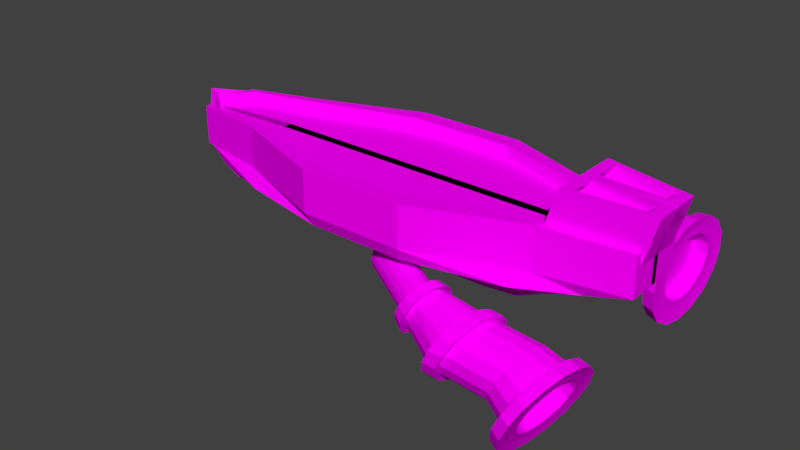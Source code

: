 # Source: enemyBoat.blend  (saved by Blender 2.79.0; exported with 4.5.12 LTS)
import bpy
from mathutils import Matrix  # noqa: F401  (used for matrix-valued properties, if any)

bpy.ops.wm.read_factory_settings(use_empty=True)
scene = bpy.context.scene
scene.name = 'Scene'

# ---- collections
col_collection_1 = bpy.data.collections.new('Collection 1'); scene.collection.children.link(col_collection_1)

# ---- images (referenced by path relative to the original .blend; pixels are not part of the script)
import os
ASSET_DIR = os.environ.get("B2B_ASSET_DIR", "")  # directory of the original .blend (textures are referenced by path, not embedded)
HERE = os.path.dirname(os.path.abspath(__file__))  # packed textures are extracted next to this script under _unpacked/

def load_image(name, relpath, width, height, colorspace="sRGB"):
    """Load a texture the original file referenced (path relative to the .blend, or extracted next to this script)."""
    p = next((c for c in (os.path.join(HERE, relpath), os.path.join(ASSET_DIR, relpath)) if relpath and os.path.exists(c)), "")
    if p:
        img = bpy.data.images.load(p, check_existing=True)
        img.name = name
    else:  # same state as the original file: an image datablock whose file is absent (Cycles renders it pink)
        img = bpy.data.images.new(name, width, height)
        img.source = "FILE"
        img.filepath = "//" + (relpath or name)
    img.colorspace_settings.name = colorspace
    return img
img_enemy_png = load_image('enemy.PNG', 'Palletes/enemy.PNG', 1024, 1024, 'sRGB')

# ---- materials (node trees are filled in below, after node groups)
mat_material = bpy.data.materials.new('Material')
mat_material.alpha_threshold = 0.0
mat_material.roughness = 0.5
mat_material.line_color = (0.0, 0.0, 0.0, 1.0)

# ---- material node trees
mat_material.use_nodes = True; mat_material.node_tree.nodes.clear()
_N = mat_material.node_tree.nodes; _L = mat_material.node_tree.links
n0 = _N.new('ShaderNodeOutputMaterial'); n0.name = 'Material Output'; n0.location = (300, 300)
n1 = _N.new('ShaderNodeBsdfDiffuse'); n1.name = 'Diffuse BSDF'; n1.location = (10, 300)
n2 = _N.new('ShaderNodeTexImage'); n2.name = 'Image Texture'; n2.location = (-221, 424)
n2.width = 140
n2.image = img_enemy_png
_L.new(n1.outputs[0], n0.inputs[0])
_L.new(n2.outputs[0], n1.inputs[0])
n0.is_active_output = True

# ---- world
world_world = bpy.data.worlds.new('World'); scene.world = world_world
world_world.color = (0.05088, 0.05088, 0.05088)
world_world.use_sun_shadow = False
world_world.sun_shadow_jitter_overblur = 0.0
world_world.cycles.sampling_method = 'MANUAL'

# ---- meshes
me_cube_001 = bpy.data.meshes.new('Cube.001')
me_cube_001.from_pydata([(0.8, 0.8, -1.0), (1.056, 1.576, 0.5182), (1.0, 1.0, 0.0), (0.64, 0.64, -2.0), (-1.516, 2.396, 2.0), (1.359, 2.396, 2.0), (-1.232, 1.297, 0.5182), (1.089, -0.08239, 0.5182), (-1.672, 0.004838, 2.29), (1.359, -0.2178, 2.0), (-1.672, 0.004838, 4.29), (-1.516, 2.396, 4.0), (1.359, 2.396, 4.0), (1.359, -0.2178, 4.0), (0.5323, 0.7603, -1.189), (0.1803, 0.7603, -1.189), (-0.1717, 0.7603, -1.189), (-0.5237, 0.7603, -1.189), (-0.8399, 3.355, 0.5293), (-0.3294, 3.355, 0.5293), (0.1811, 3.355, 0.5293), (0.6916, 3.355, 0.5293), (-0.6557, 0.9803, -0.08889), (-0.2157, 0.9803, -0.08889), (0.2243, 0.9803, -0.08889), (0.6643, 0.9803, -0.08889), (0.4267, 0.5843, -2.289), (0.1451, 0.5843, -2.289), (-0.1365, 0.5843, -2.289), (-0.4181, 0.5843, -2.289), (-1.03, 3.616, 2.111), (-0.3979, 6.616, 2.111), (0.2346, 6.616, 2.111), (0.8671, 3.616, 2.111), (-1.03, -0.3593, 2.111), (-0.3979, -0.3593, 2.111), (0.2346, -0.3593, 2.111), (0.8671, -0.3593, 2.111), (0.4267, -0.1197, -2.289), (0.1451, -0.1197, -2.289), (-0.1365, -0.1197, -2.289), (-0.4181, -0.1197, -2.289), (-1.03, 3.616, 4.311), (-0.3979, 6.616, 4.311), (0.2346, 6.616, 4.311), (0.8671, 3.616, 4.311), (-1.03, -0.3593, 4.311), (-0.3979, -0.3593, 4.311), (0.2346, -0.3593, 4.311), (0.8671, -0.3593, 4.311), (1.099, 2.461, 1.071), (-1.374, 1.237, 1.071), (1.224, -0.02402, 1.071), (0.7794, 4.683, 1.132), (0.2079, 6.183, 1.132), (-0.3637, 6.183, 1.132), (-0.9352, 4.683, 1.132), (-1.209, 3.096, 0.5188), (0.8, 0.6506, -1.0), (-0.9805, 0.9055, -0.005035), (0.64, 0.5205, -2.0), (-1.516, 1.908, 2.0), (-0.7844, 0.7231, -1.011), (1.062, 1.266, 0.5182), (1.0, 0.8133, 0.0), (-0.6274, 0.5771, -2.016), (1.359, 1.908, 2.0), (-1.516, 1.908, 4.0), (1.359, 1.908, 4.0), (0.8671, 2.873, 4.311), (0.2346, 5.313, 4.311), (-0.3979, 5.313, 4.311), (-1.03, 2.873, 4.311), (-0.4181, 0.4528, -2.289), (-0.1365, 0.4528, -2.289), (0.1451, 0.4528, -2.289), (0.4267, 0.4528, -2.289), (-1.349, 2.81, 1.074), (1.122, 1.997, 1.071), (-1.518, 1.908, 4.999), (-1.516, 2.396, 5.0), (0.8671, 3.616, 5.311), (1.359, 2.396, 5.0), (-1.03, 3.616, 5.311), (-0.3979, 6.616, 5.311), (0.2346, 6.616, 5.311), (1.359, 1.908, 5.0), (0.8671, 2.873, 5.311), (0.2346, 5.313, 5.311), (-0.3979, 5.313, 5.311), (-1.03, 2.873, 5.311), (1.437, 1.908, 7.453), (1.437, 0.06907, 7.453), (0.9452, -0.07245, 7.764), (0.9452, 2.873, 7.764), (-0.6149, -0.01356, -2.033), (-1.461, 2.534, 2.013), (-1.461, -0.2338, 2.013), (-1.461, 2.534, 4.035), (-1.634, -0.2338, 4.035), (-0.6149, 0.5128, -2.033), (-1.461, 2.017, 4.035), (-1.461, 2.534, 5.035), (-1.463, 2.017, 5.035), (-1.676, 0.004838, 5.289), (-1.638, -0.2338, 5.034), (1.359, 1.908, 5.011), (1.014, 0.4212, 7.72), (1.408, 1.908, 5.989), (1.408, -0.2178, 5.989), (1.369, 1.669, 7.496), (1.369, 0.4223, 7.496), (1.014, 0.3202, 7.72), (1.014, 2.366, 7.72), (1.291, 1.669, 6.627), (1.291, 0.1354, 6.627), (0.9356, 0.03331, 6.851), (0.9356, 2.366, 6.851), (1.369, 0.5233, 7.496), (0.9356, 0.1343, 6.851), (1.291, 0.2365, 6.627), (0.8671, 3.616, 4.811), (0.2346, 6.616, 4.811), (-1.517, 1.908, 4.5), (-1.03, 2.873, 4.811), (0.8671, 2.873, 4.811), (0.2346, 5.313, 4.811), (-1.516, 2.396, 4.5), (-1.03, 3.616, 4.811), (1.359, 1.908, 4.5), (-0.3979, 6.616, 4.811), (-0.3979, 5.313, 4.811), (1.359, 2.396, 4.5), (-1.462, 2.017, 4.535), (-1.461, 2.534, 4.535), (-1.636, -0.2338, 4.535), (-1.674, 0.004838, 4.79), (0.8, -0.8, -1.0), (1.056, -1.576, 0.5182), (1.0, -1.0, 0.0), (0.64, -0.64, -2.0), (-1.516, -2.396, 2.0), (1.359, -2.396, 2.0), (-0.8, 0.0, -1.0), (-1.232, -1.297, 0.5182), (0.8, 0.0, -1.0), (1.089, 0.08239, 0.5182), (1.0, 0.0, 0.0), (-1.0, 0.0, 0.0), (-0.64, 0.0, -2.0), (0.64, 0.0, -2.0), (-1.672, -0.004838, 2.29), (1.359, 0.2178, 2.0), (-1.672, -0.004838, 4.29), (-1.516, -2.396, 4.0), (1.359, -2.396, 4.0), (1.359, 0.2178, 4.0), (0.5323, -0.7603, -1.189), (0.1803, -0.7603, -1.189), (-0.1717, -0.7603, -1.189), (-0.5237, -0.7603, -1.189), (-0.8399, -3.355, 0.5293), (-0.3294, -3.355, 0.5293), (0.1811, -3.355, 0.5293), (0.6916, -3.355, 0.5293), (-0.6557, -0.9803, -0.08889), (-0.2157, -0.9803, -0.08889), (0.2243, -0.9803, -0.08889), (0.6643, -0.9803, -0.08889), (0.4267, -0.5843, -2.289), (0.1451, -0.5843, -2.289), (-0.1365, -0.5843, -2.289), (-0.4181, -0.5843, -2.289), (-1.03, -3.616, 2.111), (-0.3979, -6.616, 2.111), (0.2346, -6.616, 2.111), (0.8671, -3.616, 2.111), (-1.03, 0.3593, 2.111), (-0.3979, 0.3593, 2.111), (0.2346, 0.3593, 2.111), (0.8671, 0.3593, 2.111), (0.4267, 0.1197, -2.289), (0.1451, 0.1197, -2.289), (-0.1365, 0.1197, -2.289), (-0.4181, 0.1197, -2.289), (-1.03, -3.616, 4.311), (-0.3979, -6.616, 4.311), (0.2346, -6.616, 4.311), (0.8671, -3.616, 4.311), (-1.03, 0.3593, 4.311), (-0.3979, 0.3593, 4.311), (0.2346, 0.3593, 4.311), (0.8671, 0.3593, 4.311), (1.099, -2.461, 1.071), (-1.374, -1.237, 1.071), (1.224, 0.02402, 1.071), (0.7794, -4.683, 1.132), (0.2079, -6.183, 1.132), (-0.3637, -6.183, 1.132), (-0.9352, -4.683, 1.132), (-1.209, -3.096, 0.5188), (0.8, -0.6506, -1.0), (-0.9805, -0.9055, -0.005035), (0.64, -0.5205, -2.0), (-1.516, -1.908, 2.0), (-0.7844, -0.7231, -1.011), (1.062, -1.266, 0.5182), (1.0, -0.8133, 0.0), (-0.6274, -0.5771, -2.016), (1.359, -1.908, 2.0), (-1.516, -1.908, 4.0), (1.359, -1.908, 4.0), (0.8671, -2.873, 4.311), (0.2346, -5.313, 4.311), (-0.3979, -5.313, 4.311), (-1.03, -2.873, 4.311), (-0.4181, -0.4528, -2.289), (-0.1365, -0.4528, -2.289), (0.1451, -0.4528, -2.289), (0.4267, -0.4528, -2.289), (-1.349, -2.81, 1.074), (1.122, -1.997, 1.071), (-1.518, -1.908, 4.999), (-1.516, -2.396, 5.0), (0.8671, -3.616, 5.311), (1.359, -2.396, 5.0), (-1.03, -3.616, 5.311), (-0.3979, -6.616, 5.311), (0.2346, -6.616, 5.311), (1.359, -1.908, 5.0), (0.8671, -2.873, 5.311), (0.2346, -5.313, 5.311), (-0.3979, -5.313, 5.311), (-1.03, -2.873, 5.311), (1.437, -1.908, 7.453), (1.437, -0.06907, 7.453), (0.9452, 0.07245, 7.764), (0.9452, -2.873, 7.764), (-0.6149, 0.01356, -2.033), (-1.461, -2.534, 2.013), (-1.461, 0.2338, 2.013), (-1.461, -2.534, 4.035), (-1.634, 0.2338, 4.035), (-0.6149, -0.5128, -2.033), (-1.461, -2.017, 4.035), (-1.461, -2.534, 5.035), (-1.463, -2.017, 5.035), (-1.676, -0.004838, 5.289), (-1.638, 0.2338, 5.034), (1.359, -1.908, 5.011), (1.014, -0.4212, 7.72), (1.408, -1.908, 5.989), (1.408, 0.2178, 5.989), (1.369, -1.669, 7.496), (1.369, -0.4223, 7.496), (1.014, -0.3202, 7.72), (1.014, -2.366, 7.72), (1.291, -1.669, 6.627), (1.291, -0.1354, 6.627), (0.9356, -0.03331, 6.851), (0.9356, -2.366, 6.851), (1.369, -0.5233, 7.496), (0.9356, -0.1343, 6.851), (1.291, -0.2365, 6.627), (0.8671, -3.616, 4.811), (0.2346, -6.616, 4.811), (-1.517, -1.908, 4.5), (-1.03, -2.873, 4.811), (0.8671, -2.873, 4.811), (0.2346, -5.313, 4.811), (-1.516, -2.396, 4.5), (-1.03, -3.616, 4.811), (1.359, -1.908, 4.5), (-0.3979, -6.616, 4.811), (-0.3979, -5.313, 4.811), (1.359, -2.396, 4.5), (-1.462, -2.017, 4.535), (-1.461, -2.534, 4.535), (-1.636, 0.2338, 4.535), (-1.674, -0.004838, 4.79), (0.3941, -7.818, -0.1898), (-0.03969, -4.415, 0.08379), (0.3763, -8.013, -0.6171), (-0.05746, -4.61, -0.3435), (0.3587, -7.999, -1.103), (-0.0751, -4.597, -0.8296), (0.3438, -7.78, -1.574), (-0.08994, -4.378, -1.3), (0.3341, -7.388, -1.958), (-0.09971, -3.986, -1.685), (0.3308, -6.883, -2.197), (-0.1029, -3.48, -1.923), (0.3347, -6.342, -2.254), (-0.0991, -2.939, -1.98), (0.345, -5.847, -2.121), (-0.08881, -2.444, -1.847), (0.3601, -5.474, -1.817), (-0.07363, -2.071, -1.544), (0.3779, -5.279, -1.39), (-0.05586, -1.876, -1.116), (0.3955, -5.292, -0.9038), (-0.03822, -1.89, -0.6302), (0.4104, -5.511, -0.4329), (-0.02338, -2.109, -0.1593), (0.4202, -5.903, -0.04887), (-0.01361, -2.501, 0.2247), (0.4234, -6.409, 0.1899), (-0.01039, -3.006, 0.4634), (0.4195, -6.95, 0.2469), (-0.01422, -3.547, 0.5205), (0.4093, -7.445, 0.1136), (-0.02451, -4.042, 0.3872), (-0.1697, -1.688, 1.587), (-0.1519, -1.493, 2.015), (-0.1873, -1.674, 1.101), (-0.2021, -1.455, 0.6304), (-0.2119, -1.063, 0.2463), (-0.2151, -0.5578, 0.007579), (-0.2113, -0.01669, -0.04947), (-0.201, 0.4782, 0.08385), (-0.1858, 0.8514, 0.3872), (-0.08585, -0.2525, 0.5899), (-0.0682, -0.2658, 1.076), (-0.1356, 0.8135, 1.771), (-0.1258, 0.4214, 2.156), (-0.1226, -0.08361, 2.394), (-0.1264, -0.6248, 2.451), (-0.1367, -1.12, 2.318), (0.6945, -9.4, -0.6927), (0.6623, -9.754, -1.469), (0.6302, -9.73, -2.352), (0.6033, -9.331, -3.207), (0.5855, -8.619, -3.905), (0.5797, -7.702, -4.338), (0.5866, -6.719, -4.442), (0.6053, -5.82, -4.2), (0.6329, -5.142, -3.649), (0.6652, -4.788, -2.873), (0.6972, -4.813, -1.99), (0.7242, -5.211, -1.134), (0.7419, -5.923, -0.4367), (0.7477, -6.841, -0.003101), (0.7408, -7.823, 0.1005), (0.7221, -8.722, -0.1416), (1.03, -9.285, -1.2), (0.998, -9.639, -1.976), (0.966, -9.614, -2.859), (0.939, -9.216, -3.714), (0.9213, -8.504, -4.412), (0.9155, -7.587, -4.845), (0.9224, -6.604, -4.949), (0.9411, -5.705, -4.707), (0.9687, -5.027, -4.156), (1.001, -4.673, -3.379), (1.033, -4.697, -2.497), (1.06, -5.096, -1.641), (1.078, -5.808, -0.9437), (1.084, -6.725, -0.5101), (1.077, -7.708, -0.4065), (1.058, -8.607, -0.6486), (1.223, -10.04, -2.022), (1.184, -10.47, -2.953), (1.146, -10.44, -4.013), (1.113, -9.962, -5.039), (1.092, -9.107, -5.876), (1.085, -8.007, -6.396), (1.093, -6.827, -6.521), (1.116, -5.748, -6.23), (1.149, -4.935, -5.569), (1.188, -4.51, -4.638), (1.226, -4.539, -3.578), (1.258, -5.018, -2.552), (1.28, -5.872, -1.715), (1.287, -6.973, -1.194), (1.278, -8.152, -1.07), (1.256, -9.231, -1.361), (1.215, -9.533, -2.376), (1.185, -9.873, -3.121), (1.154, -9.85, -3.969), (1.128, -9.467, -4.79), (1.111, -8.784, -5.46), (1.105, -7.903, -5.876), (1.112, -6.96, -5.976), (1.13, -6.097, -5.743), (1.156, -5.446, -5.214), (1.187, -5.106, -4.469), (1.218, -5.129, -3.622), (1.244, -5.512, -2.8), (1.261, -6.196, -2.131), (1.267, -7.076, -1.714), (1.26, -8.02, -1.615), (1.242, -8.883, -1.847), (1.144, -9.376, -2.02), (1.113, -9.716, -2.765), (1.082, -9.693, -3.612), (1.056, -9.31, -4.433), (1.039, -8.627, -5.103), (1.033, -7.746, -5.519), (1.04, -6.803, -5.619), (1.058, -5.94, -5.386), (1.084, -5.289, -4.857), (1.115, -4.949, -4.112), (1.146, -4.972, -3.265), (1.172, -5.355, -2.443), (1.189, -6.039, -1.774), (1.195, -6.919, -1.358), (1.188, -7.863, -1.258), (1.17, -8.726, -1.491), (0.6517, -6.697, -4.54), (0.6448, -7.68, -4.436), (0.8059, -7.801, 0.002246), (0.8128, -6.818, -0.1014), (0.6704, -5.798, -4.298), (0.7872, -8.7, -0.2399), (0.698, -5.12, -3.747), (0.7273, -9.732, -1.567), (0.7596, -9.378, -0.7909), (0.7302, -4.766, -2.971), (0.6953, -9.707, -2.45), (0.7623, -4.79, -2.088), (0.6683, -9.309, -3.305), (0.7892, -5.189, -1.233), (0.6506, -8.597, -4.003), (0.807, -5.901, -0.535), (0.6942, -9.803, -0.4054), (0.6559, -10.22, -1.327), (0.6178, -10.19, -2.376), (0.5858, -9.721, -3.393), (0.5647, -8.875, -4.221), (0.5578, -7.785, -4.737), (0.566, -6.617, -4.86), (0.5882, -5.549, -4.572), (0.621, -4.744, -3.917), (0.6593, -4.324, -2.995), (0.6974, -4.352, -1.946), (0.7294, -4.826, -0.9301), (0.7505, -5.672, -0.1013), (0.7574, -6.762, 0.4139), (0.7492, -7.929, 0.537), (0.727, -8.997, 0.2493), (0.6351, -7.758, -4.853), (0.8348, -6.735, 0.2971), (0.7715, -9.776, -0.5222), (0.6433, -6.591, -4.976), (0.8265, -7.903, 0.4202), (0.6655, -5.523, -4.689), (0.8043, -8.971, 0.1325), (0.6983, -4.717, -4.034), (0.7332, -10.2, -1.444), (0.7366, -4.297, -3.112), (0.6951, -10.17, -2.493), (0.7747, -4.326, -2.063), (0.6631, -9.694, -3.509), (0.8067, -4.799, -1.047), (0.642, -8.848, -4.338), (0.8278, -5.645, -0.218), (0.3994, -8.259, -1.329), (0.4192, -8.274, -0.783), (0.384, -5.843, -2.471), (0.3725, -6.398, -2.62), (0.4684, -5.906, 0.1096), (0.4575, -5.466, -0.3215), (0.3682, -7.006, -2.556), (0.3718, -7.572, -2.288), (0.4408, -5.22, -0.8501), (0.421, -5.205, -1.396), (0.4562, -7.636, 0.2919), (0.4677, -7.081, 0.4415), (0.3827, -8.013, -1.857), (0.4011, -5.424, -1.875), (0.4391, -8.055, -0.04862), (0.472, -6.473, 0.3775), (0.3923, -8.268, 0.1783), (0.3674, -8.541, -0.4198), (0.3427, -8.522, -1.1), (0.3219, -8.215, -1.76), (0.3082, -7.666, -2.297), (0.3037, -6.959, -2.632), (0.3091, -6.201, -2.711), (0.3235, -5.508, -2.525), (0.3448, -4.986, -2.1), (0.3696, -4.713, -1.502), (0.3943, -4.732, -0.8213), (0.4151, -5.039, -0.162), (0.4288, -5.588, 0.3756), (0.4333, -6.295, 0.7098), (0.4279, -7.053, 0.7897), (0.4135, -7.745, 0.6031), (0.4274, -8.906, -0.6522), (0.362, -6.28, -3.224), (0.481, -4.976, -0.3628), (0.361, -7.924, -2.76), (0.43, -4.61, -1.867), (0.4954, -7.236, 0.7055), (0.4554, -8.6, 0.01922), (0.3997, -8.885, -1.416), (0.3782, -5.503, -3.015), (0.4963, -5.592, 0.2407), (0.356, -7.131, -3.135), (0.4577, -4.631, -1.103), (0.4792, -8.014, 0.496), (0.3764, -8.541, -2.156), (0.402, -4.916, -2.538), (0.5014, -6.386, 0.6158), (1.209, -5.037, -2.324), (1.178, -4.579, -3.308), (1.049, -8.956, -5.51), (1.07, -9.775, -4.708), (1.229, -5.856, -1.522), (1.043, -7.902, -6.009), (1.236, -6.911, -1.023), (1.051, -6.771, -6.128), (1.228, -8.041, -0.9041), (1.072, -5.738, -5.849), (1.206, -9.075, -1.183), (1.104, -4.958, -5.216), (1.138, -10.26, -2.709), (1.175, -9.855, -1.816), (1.141, -4.551, -4.323), (1.101, -10.23, -3.724), (1.235, -10.93, -1.683), (1.185, -11.48, -2.889), (1.135, -11.44, -4.262), (1.093, -10.82, -5.591), (1.065, -9.711, -6.676), (1.056, -8.285, -7.35), (1.067, -6.757, -7.511), (1.096, -5.36, -7.134), (1.139, -4.306, -6.278), (1.189, -3.756, -5.071), (1.239, -3.794, -3.699), (1.281, -4.413, -2.369), (1.308, -5.52, -1.285), (1.318, -6.946, -0.611), (1.307, -8.474, -0.4499), (1.278, -9.871, -0.8263), (1.217, -4.439, -2.075), (1.01, -9.516, -6.201), (1.243, -5.5, -1.035), (1.001, -8.149, -6.847), (1.252, -6.866, -0.3894), (1.012, -6.685, -7.002), (1.241, -8.33, -0.235), (1.04, -5.346, -6.641), (1.214, -9.669, -0.5958), (1.081, -4.336, -5.82), (1.124, -11.21, -2.573), (1.129, -3.809, -4.664), (1.077, -11.17, -3.888), (1.176, -3.845, -3.349), (1.036, -10.58, -5.162), (1.172, -10.68, -1.417), (0.4887, 7.257, -0.4813), (0.04, 4.18, -0.3258), (0.4859, 7.14, -0.9885), (0.03727, 4.062, -0.833), (0.4825, 6.821, -1.417), (0.03384, 3.744, -1.262), (0.4789, 6.35, -1.703), (0.03024, 3.272, -1.547), (0.4757, 5.797, -1.801), (0.02701, 2.719, -1.646), (0.4733, 5.248, -1.698), (0.02464, 2.17, -1.542), (0.4722, 4.785, -1.408), (0.02351, 1.707, -1.252), (0.4724, 4.479, -0.976), (0.02377, 1.401, -0.8205), (0.474, 4.377, -0.4678), (0.02539, 1.299, -0.3123), (0.4768, 4.494, 0.03938), (0.02812, 1.416, 0.1949), (0.4802, 4.813, 0.4683), (0.03155, 1.735, 0.6238), (0.4838, 5.284, 0.7537), (0.03515, 2.207, 0.9092), (0.487, 5.837, 0.8521), (0.03838, 2.759, 1.008), (0.4894, 6.387, 0.7485), (0.04075, 3.309, 0.904), (0.4905, 6.85, 0.4587), (0.04189, 3.772, 0.6142), (0.4903, 7.155, 0.02688), (0.04162, 4.078, 0.1824), (-0.1523, 2.728, 1.748), (-0.1496, 2.845, 2.255), (-0.1558, 2.409, 1.319), (-0.1594, 1.938, 1.034), (-0.1626, 1.385, 0.9354), (-0.165, 0.8353, 1.039), (-0.1661, 0.3723, 1.329), (-0.1658, 0.06661, 1.761), (-0.1642, -0.03539, 2.269), (-0.1615, 0.08187, 2.776), (-0.158, 0.4005, 3.205), (-0.1544, 0.8721, 3.49), (-0.1512, 1.425, 3.589), (-0.1488, 1.974, 3.485), (-0.1477, 2.437, 3.195), (-0.148, 2.743, 2.763), (0.8058, 8.433, -0.5549), (0.8009, 8.22, -1.476), (0.7946, 7.641, -2.255), (0.7881, 6.785, -2.774), (0.7822, 5.781, -2.952), (0.7779, 4.782, -2.764), (0.7759, 3.942, -2.238), (0.7763, 3.386, -1.453), (0.7793, 3.201, -0.5303), (0.7842, 3.414, 0.3909), (0.7905, 3.993, 1.17), (0.797, 4.849, 1.688), (0.8029, 5.853, 1.867), (0.8072, 6.852, 1.679), (0.8092, 7.692, 1.153), (0.8088, 8.248, 0.3682), (1.129, 8.438, 0.7025), (1.125, 8.225, -0.2187), (1.118, 7.646, -0.9978), (1.112, 6.789, -1.516), (1.106, 5.785, -1.695), (1.102, 4.787, -1.507), (1.1, 3.946, -0.9804), (1.1, 3.391, -0.196), (1.103, 3.206, 0.7271), (1.108, 3.419, 1.648), (1.114, 3.997, 2.427), (1.121, 4.854, 2.946), (1.127, 5.858, 3.124), (1.131, 6.856, 2.936), (1.133, 7.697, 2.41), (1.132, 8.252, 1.626), (1.339, 8.788, 0.5574), (1.333, 8.533, -0.548), (1.325, 7.838, -1.483), (1.318, 6.81, -2.105), (1.311, 5.606, -2.319), (1.305, 4.408, -2.094), (1.303, 3.399, -1.462), (1.303, 2.732, -0.5208), (1.307, 2.51, 0.5869), (1.313, 2.765, 1.692), (1.32, 3.46, 2.627), (1.328, 4.488, 3.249), (1.335, 5.693, 3.464), (1.34, 6.891, 3.238), (1.343, 7.9, 2.606), (1.342, 8.566, 1.665), (1.336, 8.16, 0.5603), (1.331, 7.956, -0.324), (1.325, 7.4, -1.072), (1.319, 6.578, -1.57), (1.313, 5.614, -1.741), (1.309, 4.656, -1.561), (1.307, 3.849, -1.055), (1.307, 3.316, -0.3022), (1.31, 3.138, 0.5839), (1.315, 3.342, 1.468), (1.321, 3.898, 2.216), (1.327, 4.72, 2.714), (1.333, 5.684, 2.885), (1.337, 6.642, 2.705), (1.339, 7.449, 2.2), (1.339, 7.983, 1.446), (1.258, 8.16, 0.5774), (1.253, 7.956, -0.3069), (1.247, 7.4, -1.055), (1.241, 6.578, -1.552), (1.235, 5.614, -1.724), (1.231, 4.656, -1.543), (1.229, 3.849, -1.038), (1.229, 3.316, -0.2851), (1.232, 3.138, 0.601), (1.237, 3.342, 1.485), (1.243, 3.898, 2.233), (1.249, 4.72, 2.731), (1.255, 5.684, 2.902), (1.259, 6.642, 2.722), (1.261, 7.449, 2.217), (1.26, 7.983, 1.464), (0.8386, 3.942, -1.994), (0.8407, 4.783, -2.52), (0.872, 7.693, 1.396), (0.8699, 6.852, 1.923), (0.8391, 3.387, -1.21), (0.8715, 8.249, 0.6119), (0.842, 3.202, -0.2866), (0.8636, 8.221, -1.232), (0.8686, 8.434, -0.3112), (0.847, 3.415, 0.6346), (0.8574, 7.642, -2.011), (0.8532, 3.994, 1.414), (0.8508, 6.785, -2.53), (0.8597, 4.85, 1.932), (0.845, 5.782, -2.709), (0.8656, 5.854, 2.111), (0.8024, 8.925, -0.5801), (0.7965, 8.672, -1.675), (0.7891, 7.984, -2.6), (0.7813, 6.967, -3.216), (0.7744, 5.774, -3.428), (0.7693, 4.588, -3.205), (0.7668, 3.589, -2.58), (0.7674, 2.929, -1.648), (0.7709, 2.709, -0.5509), (0.7768, 2.962, 0.5436), (0.7842, 3.65, 1.469), (0.792, 4.667, 2.085), (0.7989, 5.86, 2.297), (0.804, 7.046, 2.074), (0.8065, 8.045, 1.449), (0.8059, 8.705, 0.5166), (0.8438, 4.589, -2.915), (0.8786, 7.047, 2.363), (0.877, 8.926, -0.2906), (0.8414, 3.59, -2.29), (0.881, 8.046, 1.738), (0.8419, 2.93, -1.358), (0.8805, 8.706, 0.8061), (0.8454, 2.71, -0.2614), (0.8711, 8.673, -1.385), (0.8513, 2.963, 0.8331), (0.8637, 7.985, -2.311), (0.8587, 3.651, 1.759), (0.8559, 6.968, -2.927), (0.8665, 4.668, 2.375), (0.8489, 5.775, -3.139), (0.8735, 5.861, 2.587), (0.5293, 6.944, -1.543), (0.5332, 7.302, -1.062), (0.518, 4.315, -1.048), (0.5177, 4.658, -1.532), (0.5344, 5.839, 1.004), (0.5308, 5.219, 0.8939), (0.519, 5.178, -1.858), (0.5217, 5.795, -1.974), (0.5268, 4.69, 0.5736), (0.5229, 4.332, 0.09211), (0.5381, 7.319, 0.07808), (0.5384, 6.976, 0.5628), (0.5253, 6.415, -1.863), (0.5198, 4.2, -0.4772), (0.5362, 7.434, -0.4924), (0.5371, 6.456, 0.8881), (0.4823, 7.833, -0.482), (0.4784, 7.669, -1.192), (0.4736, 7.223, -1.793), (0.4686, 6.563, -2.192), (0.4641, 5.789, -2.33), (0.4607, 5.02, -2.185), (0.4592, 4.372, -1.779), (0.4595, 3.944, -1.175), (0.4618, 3.801, -0.463), (0.4656, 3.965, 0.247), (0.4704, 4.411, 0.8475), (0.4755, 5.071, 1.247), (0.48, 5.845, 1.385), (0.4833, 6.615, 1.24), (0.4849, 7.263, 0.8341), (0.4845, 7.691, 0.2295), (0.5446, 7.896, -1.294), (0.5229, 4.195, -1.953), (0.5412, 4.98, 1.443), (0.5284, 5.786, -2.572), (0.5302, 3.738, 0.3208), (0.5518, 7.44, 0.9798), (0.5489, 8.08, -0.4974), (0.5392, 7.395, -1.968), (0.5233, 3.714, -1.275), (0.5463, 5.848, 1.598), (0.5247, 4.922, -2.409), (0.5356, 4.239, 0.9948), (0.5514, 7.92, 0.3012), (0.5335, 6.654, -2.417), (0.5259, 3.554, -0.4762), (0.55, 6.712, 1.435), (1.276, 4.579, 3.173), (1.269, 3.594, 2.577), (1.259, 5.651, -2.163), (1.266, 6.805, -1.958), (1.283, 5.734, 3.379), (1.254, 4.502, -1.947), (1.288, 6.882, 3.163), (1.252, 3.535, -1.342), (1.29, 7.849, 2.557), (1.253, 2.897, -0.4396), (1.29, 8.487, 1.655), (1.256, 2.684, 0.6219), (1.281, 8.456, -0.4657), (1.287, 8.701, 0.5937), (1.262, 2.929, 1.681), (1.274, 7.79, -1.362), (1.351, 9.708, 0.3497), (1.343, 9.377, -1.082), (1.334, 8.478, -2.293), (1.323, 7.146, -3.099), (1.314, 5.586, -3.377), (1.308, 4.034, -3.084), (1.304, 2.727, -2.266), (1.305, 1.863, -1.047), (1.31, 1.576, 0.3879), (1.317, 1.907, 1.82), (1.327, 2.806, 3.031), (1.337, 4.138, 3.837), (1.346, 5.698, 4.115), (1.353, 7.25, 3.822), (1.356, 8.557, 3.004), (1.356, 9.42, 1.785), (1.27, 4.256, 3.738), (1.248, 5.644, -3.175), (1.279, 5.752, 4.005), (1.242, 4.157, -2.894), (1.285, 7.239, 3.724), (1.238, 2.904, -2.11), (1.288, 8.492, 2.94), (1.239, 2.077, -0.9418), (1.288, 9.319, 1.772), (1.244, 1.801, 0.4333), (1.276, 9.278, -0.9756), (1.251, 2.118, 1.806), (1.266, 8.415, -2.136), (1.26, 2.98, 2.966), (1.257, 7.139, -2.908), (1.283, 9.595, 0.3967)], [(67, 101), (210, 244)], [(25, 21, 1, 2), (14, 25, 2, 0), (14, 0, 3, 26), (78, 50, 5, 66), (77, 51, 8, 61), (61, 8, 10, 67), (76, 60, 150, 38), (58, 64, 147, 145), (58, 145, 150, 60), (64, 63, 7, 147), (135, 133, 103, 105), (37, 9, 13, 49), (96, 4, 11, 98), (66, 5, 12, 68), (5, 33, 45, 12), (33, 32, 44, 45), (32, 31, 43, 44), (31, 30, 42, 43), (97, 34, 46, 99), (34, 35, 47, 46), (35, 36, 48, 47), (36, 37, 49, 48), (49, 13, 92, 93), (69, 70, 48, 49), (70, 71, 47, 48), (71, 72, 46, 47), (100, 73, 41, 95), (73, 74, 40, 41), (74, 75, 39, 40), (75, 76, 38, 39), (62, 17, 29, 65), (17, 16, 28, 29), (16, 15, 27, 28), (15, 14, 26, 27), (62, 59, 22, 17), (17, 22, 23, 16), (16, 23, 24, 15), (15, 24, 25, 14), (50, 53, 33, 5), (53, 54, 32, 33), (54, 55, 31, 32), (55, 56, 30, 31), (59, 57, 18, 22), (22, 18, 19, 23), (23, 19, 20, 24), (24, 20, 21, 25), (19, 18, 56, 55), (20, 19, 55, 54), (21, 20, 54, 53), (1, 21, 53, 50), (57, 6, 51, 77), (63, 1, 50, 78), (7, 63, 78, 52), (27, 26, 76, 75), (28, 27, 75, 74), (29, 28, 74, 73), (65, 29, 73, 100), (125, 129, 86, 87), (134, 127, 80, 102), (126, 125, 87, 88), (121, 122, 85, 81), (9, 66, 68, 13), (133, 124, 90, 103), (2, 1, 63, 64), (0, 58, 60, 3), (0, 2, 64, 58), (26, 3, 60, 76), (4, 61, 67, 11), (52, 78, 66, 9), (143, 62, 65, 149), (143, 148, 59, 62), (148, 6, 57, 59), (84, 83, 90, 89), (85, 84, 89, 88), (81, 85, 88, 87), (82, 81, 87, 86), (130, 128, 83, 84), (124, 131, 89, 90), (127, 123, 79, 80), (129, 132, 82, 86), (122, 130, 84, 85), (131, 126, 88, 89), (132, 121, 81, 82), (91, 94, 113, 110), (68, 69, 94, 91), (69, 49, 93, 94), (68, 91, 108, 109, 92, 13), (128, 134, 102, 83), (18, 57, 77, 56), (65, 100, 95, 149), (8, 97, 99, 10), (30, 96, 98, 42), (72, 101, 99, 46), (56, 77, 96, 30), (80, 79, 104, 105, 103, 90, 83, 102), (136, 135, 105, 104), (123, 136, 104, 79), (8, 51, 6, 148), (107, 118, 120, 119), (115, 116, 119, 120), (91, 92, 109, 108), (68, 106, 108, 91), (113, 112, 116, 117), (93, 92, 111, 112), (94, 93, 112, 113), (92, 91, 110, 111), (114, 117, 116, 115), (111, 110, 114, 115), (110, 113, 117, 114), (111, 115, 120, 118), (112, 111, 118, 107), (116, 112, 107, 119), (67, 10, 136, 123), (10, 99, 135, 136), (42, 98, 134, 128), (12, 45, 121, 132), (71, 70, 126, 131), (44, 43, 130, 122), (68, 12, 132, 129), (11, 67, 123, 127), (72, 71, 131, 124), (43, 42, 128, 130), (101, 72, 124, 133), (45, 44, 122, 121), (70, 69, 125, 126), (98, 11, 127, 134), (69, 68, 129, 125), (99, 101, 133, 135), (168, 139, 138, 164), (157, 137, 139, 168), (157, 169, 140, 137), (221, 209, 142, 193), (220, 204, 151, 194), (204, 210, 153, 151), (219, 181, 150, 203), (201, 145, 147, 207), (201, 203, 150, 145), (207, 147, 146, 206), (278, 248, 246, 276), (180, 192, 156, 152), (239, 241, 154, 141), (209, 211, 155, 142), (142, 155, 188, 176), (176, 188, 187, 175), (175, 187, 186, 174), (174, 186, 185, 173), (240, 242, 189, 177), (177, 189, 190, 178), (178, 190, 191, 179), (179, 191, 192, 180), (192, 236, 235, 156), (212, 192, 191, 213), (213, 191, 190, 214), (214, 190, 189, 215), (243, 238, 184, 216), (216, 184, 183, 217), (217, 183, 182, 218), (218, 182, 181, 219), (205, 208, 172, 160), (160, 172, 171, 159), (159, 171, 170, 158), (158, 170, 169, 157), (205, 160, 165, 202), (160, 159, 166, 165), (159, 158, 167, 166), (158, 157, 168, 167), (193, 142, 176, 196), (196, 176, 175, 197), (197, 175, 174, 198), (198, 174, 173, 199), (202, 165, 161, 200), (165, 166, 162, 161), (166, 167, 163, 162), (167, 168, 164, 163), (162, 198, 199, 161), (163, 197, 198, 162), (164, 196, 197, 163), (138, 193, 196, 164), (200, 220, 194, 144), (206, 221, 193, 138), (146, 195, 221, 206), (170, 218, 219, 169), (171, 217, 218, 170), (172, 216, 217, 171), (208, 243, 216, 172), (268, 230, 229, 272), (277, 245, 223, 270), (269, 231, 230, 268), (264, 224, 228, 265), (152, 156, 211, 209), (276, 246, 233, 267), (139, 207, 206, 138), (137, 140, 203, 201), (137, 201, 207, 139), (169, 219, 203, 140), (141, 154, 210, 204), (195, 152, 209, 221), (143, 149, 208, 205), (143, 205, 202, 148), (148, 202, 200, 144), (227, 232, 233, 226), (228, 231, 232, 227), (224, 230, 231, 228), (225, 229, 230, 224), (273, 227, 226, 271), (267, 233, 232, 274), (270, 223, 222, 266), (272, 229, 225, 275), (265, 228, 227, 273), (274, 232, 231, 269), (275, 225, 224, 264), (234, 253, 256, 237), (211, 234, 237, 212), (212, 237, 236, 192), (211, 156, 235, 252, 251, 234), (271, 226, 245, 277), (161, 199, 220, 200), (208, 149, 238, 243), (151, 153, 242, 240), (173, 185, 241, 239), (215, 189, 242, 244), (199, 173, 239, 220), (223, 245, 226, 233, 246, 248, 247, 222), (279, 247, 248, 278), (266, 222, 247, 279), (151, 148, 144, 194), (250, 262, 263, 261), (258, 263, 262, 259), (234, 251, 252, 235), (211, 234, 251, 249), (256, 260, 259, 255), (236, 255, 254, 235), (237, 256, 255, 236), (235, 254, 253, 234), (257, 258, 259, 260), (254, 258, 257, 253), (253, 257, 260, 256), (254, 261, 263, 258), (255, 250, 261, 254), (259, 262, 250, 255), (210, 266, 279, 153), (153, 279, 278, 242), (185, 271, 277, 241), (155, 275, 264, 188), (214, 274, 269, 213), (187, 265, 273, 186), (211, 272, 275, 155), (154, 270, 266, 210), (215, 267, 274, 214), (186, 273, 271, 185), (244, 276, 267, 215), (188, 264, 265, 187), (213, 269, 268, 212), (241, 277, 270, 154), (212, 268, 272, 211), (242, 278, 276, 244), (280, 281, 283, 282), (282, 283, 285, 284), (284, 285, 287, 286), (286, 287, 289, 288), (288, 289, 291, 290), (290, 291, 293, 292), (292, 293, 295, 294), (294, 295, 297, 296), (296, 297, 299, 298), (298, 299, 301, 300), (300, 301, 303, 302), (302, 303, 305, 304), (304, 305, 307, 306), (306, 307, 309, 308), (289, 287, 315, 316), (308, 309, 311, 310), (310, 311, 281, 280), (457, 456, 330, 329), (312, 313, 327, 326, 325, 324, 323, 322, 321, 320, 319, 318, 317, 316, 315, 314), (299, 297, 320, 321), (309, 307, 325, 326), (285, 283, 312, 314), (295, 293, 318, 319), (305, 303, 323, 324), (291, 289, 316, 317), (301, 299, 321, 322), (311, 309, 326, 327), (287, 285, 314, 315), (297, 295, 319, 320), (283, 281, 313, 312), (307, 305, 324, 325), (293, 291, 317, 318), (303, 301, 322, 323), (281, 311, 327, 313), (409, 408, 350, 349), (459, 458, 335, 334), (461, 460, 340, 339), (463, 462, 333, 332), (465, 464, 338, 337), (467, 466, 343, 342), (456, 468, 331, 330), (458, 469, 336, 335), (470, 457, 329, 328), (460, 471, 341, 340), (462, 459, 334, 333), (464, 461, 339, 338), (466, 470, 328, 343), (468, 463, 332, 331), (469, 465, 337, 336), (471, 467, 342, 341), (507, 506, 537, 550), (411, 410, 358, 357), (408, 412, 351, 350), (410, 413, 359, 358), (412, 414, 352, 351), (416, 415, 345, 344), (413, 416, 344, 359), (414, 417, 353, 352), (415, 418, 346, 345), (417, 419, 354, 353), (418, 420, 347, 346), (419, 421, 355, 354), (420, 422, 348, 347), (421, 423, 356, 355), (422, 409, 349, 348), (423, 411, 357, 356), (360, 361, 377, 376), (519, 507, 550, 548), (370, 369, 529, 530), (504, 508, 538, 536), (369, 368, 528, 529), (506, 509, 539, 537), (368, 367, 527, 528), (508, 510, 540, 538), (367, 366, 526, 527), (509, 511, 541, 539), (366, 365, 525, 526), (510, 512, 542, 540), (365, 364, 524, 525), (511, 513, 543, 541), (364, 363, 523, 524), (512, 514, 544, 542), (381, 382, 398, 397), (375, 360, 376, 391), (368, 369, 385, 384), (361, 362, 378, 377), (369, 370, 386, 385), (362, 363, 379, 378), (370, 371, 387, 386), (363, 364, 380, 379), (371, 372, 388, 387), (364, 365, 381, 380), (372, 373, 389, 388), (365, 366, 382, 381), (373, 374, 390, 389), (366, 367, 383, 382), (374, 375, 391, 390), (367, 368, 384, 383), (392, 393, 394, 395, 396, 397, 398, 399, 400, 401, 402, 403, 404, 405, 406, 407), (389, 390, 406, 405), (382, 383, 399, 398), (390, 391, 407, 406), (383, 384, 400, 399), (376, 377, 393, 392), (391, 376, 392, 407), (384, 385, 401, 400), (377, 378, 394, 393), (385, 386, 402, 401), (378, 379, 395, 394), (386, 387, 403, 402), (379, 380, 396, 395), (387, 388, 404, 403), (380, 381, 397, 396), (388, 389, 405, 404), (422, 420, 452, 454), (332, 333, 429, 428), (423, 421, 453, 455), (408, 409, 440, 443), (331, 332, 428, 427), (409, 422, 454, 440), (410, 411, 441, 444), (330, 331, 427, 426), (411, 423, 455, 441), (343, 328, 424, 439), (412, 408, 443, 445), (329, 330, 426, 425), (342, 343, 439, 438), (413, 410, 444, 446), (328, 329, 425, 424), (341, 342, 438, 437), (436, 437, 441, 455), (428, 429, 440, 454), (435, 436, 455, 453), (427, 428, 454, 452), (434, 435, 453, 451), (426, 427, 452, 450), (433, 434, 451, 449), (425, 426, 450, 448), (432, 433, 449, 447), (439, 424, 442, 446), (424, 425, 448, 442), (431, 432, 447, 445), (438, 439, 446, 444), (430, 431, 445, 443), (437, 438, 444, 441), (429, 430, 443, 440), (333, 334, 430, 429), (421, 419, 451, 453), (334, 335, 431, 430), (420, 418, 450, 452), (335, 336, 432, 431), (419, 417, 449, 451), (336, 337, 433, 432), (418, 415, 448, 450), (337, 338, 434, 433), (417, 414, 447, 449), (338, 339, 435, 434), (416, 413, 446, 442), (339, 340, 436, 435), (415, 416, 442, 448), (340, 341, 437, 436), (414, 412, 445, 447), (465, 469, 502, 492), (300, 302, 483, 482), (458, 459, 489, 496), (282, 284, 474, 473), (467, 471, 503, 493), (460, 461, 490, 497), (308, 310, 487, 486), (290, 292, 478, 477), (462, 463, 491, 498), (298, 300, 482, 481), (464, 465, 492, 499), (466, 467, 493, 500), (280, 282, 473, 472), (306, 308, 486, 485), (288, 290, 477, 476), (468, 456, 495, 501), (485, 486, 493, 503), (480, 481, 492, 502), (475, 476, 491, 501), (487, 472, 494, 500), (482, 483, 490, 499), (477, 478, 489, 498), (484, 485, 503, 497), (472, 473, 488, 494), (479, 480, 502, 496), (474, 475, 501, 495), (486, 487, 500, 493), (481, 482, 499, 492), (476, 477, 498, 491), (483, 484, 497, 490), (478, 479, 496, 489), (473, 474, 495, 488), (456, 457, 488, 495), (292, 294, 479, 478), (463, 468, 501, 491), (310, 280, 472, 487), (470, 466, 500, 494), (284, 286, 475, 474), (302, 304, 484, 483), (461, 464, 499, 490), (459, 462, 498, 489), (294, 296, 480, 479), (471, 460, 497, 503), (286, 288, 476, 475), (304, 306, 485, 484), (457, 470, 494, 488), (296, 298, 481, 480), (469, 458, 496, 502), (346, 347, 507, 519), (353, 354, 505, 518), (345, 346, 519, 516), (352, 353, 518, 515), (359, 344, 517, 514), (344, 345, 516, 517), (351, 352, 515, 513), (358, 359, 514, 512), (350, 351, 513, 511), (357, 358, 512, 510), (349, 350, 511, 509), (356, 357, 510, 508), (348, 349, 509, 506), (355, 356, 508, 504), (347, 348, 506, 507), (354, 355, 504, 505), (549, 536, 531, 530), (550, 537, 524, 523), (536, 538, 532, 531), (537, 539, 525, 524), (538, 540, 533, 532), (539, 541, 526, 525), (540, 542, 534, 533), (541, 543, 527, 526), (542, 544, 535, 534), (543, 545, 528, 527), (551, 546, 521, 520), (544, 551, 520, 535), (545, 547, 529, 528), (546, 548, 522, 521), (547, 549, 530, 529), (548, 550, 523, 522), (371, 370, 530, 531), (518, 505, 549, 547), (505, 504, 536, 549), (372, 371, 531, 532), (516, 519, 548, 546), (373, 372, 532, 533), (515, 518, 547, 545), (374, 373, 533, 534), (514, 517, 551, 544), (361, 360, 520, 521), (375, 374, 534, 535), (517, 516, 546, 551), (362, 361, 521, 522), (360, 375, 535, 520), (513, 515, 545, 543), (363, 362, 522, 523), (552, 554, 555, 553), (554, 556, 557, 555), (556, 558, 559, 557), (558, 560, 561, 559), (560, 562, 563, 561), (562, 564, 565, 563), (564, 566, 567, 565), (566, 568, 569, 567), (568, 570, 571, 569), (570, 572, 573, 571), (572, 574, 575, 573), (574, 576, 577, 575), (576, 578, 579, 577), (578, 580, 581, 579), (561, 588, 587, 559), (580, 582, 583, 581), (582, 552, 553, 583), (729, 601, 602, 728), (584, 586, 587, 588, 589, 590, 591, 592, 593, 594, 595, 596, 597, 598, 599, 585), (571, 593, 592, 569), (581, 598, 597, 579), (557, 586, 584, 555), (567, 591, 590, 565), (577, 596, 595, 575), (563, 589, 588, 561), (573, 594, 593, 571), (583, 599, 598, 581), (559, 587, 586, 557), (569, 592, 591, 567), (555, 584, 585, 553), (579, 597, 596, 577), (565, 590, 589, 563), (575, 595, 594, 573), (553, 585, 599, 583), (681, 621, 622, 680), (731, 606, 607, 730), (733, 611, 612, 732), (735, 604, 605, 734), (737, 609, 610, 736), (739, 614, 615, 738), (728, 602, 603, 740), (730, 607, 608, 741), (742, 600, 601, 729), (732, 612, 613, 743), (734, 605, 606, 731), (736, 610, 611, 733), (738, 615, 600, 742), (740, 603, 604, 735), (741, 608, 609, 737), (743, 613, 614, 739), (779, 822, 809, 778), (683, 629, 630, 682), (680, 622, 623, 684), (682, 630, 631, 685), (684, 623, 624, 686), (688, 616, 617, 687), (685, 631, 616, 688), (686, 624, 625, 689), (687, 617, 618, 690), (689, 625, 626, 691), (690, 618, 619, 692), (691, 626, 627, 693), (692, 619, 620, 694), (693, 627, 628, 695), (694, 620, 621, 681), (695, 628, 629, 683), (632, 648, 649, 633), (791, 820, 822, 779), (642, 802, 801, 641), (776, 808, 810, 780), (641, 801, 800, 640), (778, 809, 811, 781), (640, 800, 799, 639), (780, 810, 812, 782), (639, 799, 798, 638), (781, 811, 813, 783), (638, 798, 797, 637), (782, 812, 814, 784), (637, 797, 796, 636), (783, 813, 815, 785), (636, 796, 795, 635), (784, 814, 816, 786), (653, 669, 670, 654), (647, 663, 648, 632), (640, 656, 657, 641), (633, 649, 650, 634), (641, 657, 658, 642), (634, 650, 651, 635), (642, 658, 659, 643), (635, 651, 652, 636), (643, 659, 660, 644), (636, 652, 653, 637), (644, 660, 661, 645), (637, 653, 654, 638), (645, 661, 662, 646), (638, 654, 655, 639), (646, 662, 663, 647), (639, 655, 656, 640), (664, 679, 678, 677, 676, 675, 674, 673, 672, 671, 670, 669, 668, 667, 666, 665), (661, 677, 678, 662), (654, 670, 671, 655), (662, 678, 679, 663), (655, 671, 672, 656), (648, 664, 665, 649), (663, 679, 664, 648), (656, 672, 673, 657), (649, 665, 666, 650), (657, 673, 674, 658), (650, 666, 667, 651), (658, 674, 675, 659), (651, 667, 668, 652), (659, 675, 676, 660), (652, 668, 669, 653), (660, 676, 677, 661), (694, 726, 724, 692), (604, 700, 701, 605), (695, 727, 725, 693), (680, 715, 712, 681), (603, 699, 700, 604), (681, 712, 726, 694), (682, 716, 713, 683), (602, 698, 699, 603), (683, 713, 727, 695), (615, 711, 696, 600), (684, 717, 715, 680), (601, 697, 698, 602), (614, 710, 711, 615), (685, 718, 716, 682), (600, 696, 697, 601), (613, 709, 710, 614), (708, 727, 713, 709), (700, 726, 712, 701), (707, 725, 727, 708), (699, 724, 726, 700), (706, 723, 725, 707), (698, 722, 724, 699), (705, 721, 723, 706), (697, 720, 722, 698), (704, 719, 721, 705), (711, 718, 714, 696), (696, 714, 720, 697), (703, 717, 719, 704), (710, 716, 718, 711), (702, 715, 717, 703), (709, 713, 716, 710), (701, 712, 715, 702), (605, 701, 702, 606), (693, 725, 723, 691), (606, 702, 703, 607), (692, 724, 722, 690), (607, 703, 704, 608), (691, 723, 721, 689), (608, 704, 705, 609), (690, 722, 720, 687), (609, 705, 706, 610), (689, 721, 719, 686), (610, 706, 707, 611), (688, 714, 718, 685), (611, 707, 708, 612), (687, 720, 714, 688), (612, 708, 709, 613), (686, 719, 717, 684), (737, 764, 774, 741), (572, 754, 755, 574), (730, 768, 761, 731), (554, 745, 746, 556), (739, 765, 775, 743), (732, 769, 762, 733), (580, 758, 759, 582), (562, 749, 750, 564), (734, 770, 763, 735), (570, 753, 754, 572), (736, 771, 764, 737), (738, 772, 765, 739), (552, 744, 745, 554), (578, 757, 758, 580), (560, 748, 749, 562), (740, 773, 767, 728), (757, 775, 765, 758), (752, 774, 764, 753), (747, 773, 763, 748), (759, 772, 766, 744), (754, 771, 762, 755), (749, 770, 761, 750), (756, 769, 775, 757), (744, 766, 760, 745), (751, 768, 774, 752), (746, 767, 773, 747), (758, 765, 772, 759), (753, 764, 771, 754), (748, 763, 770, 749), (755, 762, 769, 756), (750, 761, 768, 751), (745, 760, 767, 746), (728, 767, 760, 729), (564, 750, 751, 566), (735, 763, 773, 740), (582, 759, 744, 552), (742, 766, 772, 738), (556, 746, 747, 558), (574, 755, 756, 576), (733, 762, 771, 736), (731, 761, 770, 734), (566, 751, 752, 568), (743, 775, 769, 732), (558, 747, 748, 560), (576, 756, 757, 578), (729, 760, 766, 742), (568, 752, 753, 570), (741, 774, 768, 730), (618, 791, 779, 619), (625, 790, 777, 626), (617, 788, 791, 618), (624, 787, 790, 625), (631, 786, 789, 616), (616, 789, 788, 617), (623, 785, 787, 624), (630, 784, 786, 631), (622, 783, 785, 623), (629, 782, 784, 630), (621, 781, 783, 622), (628, 780, 782, 629), (620, 778, 781, 621), (627, 776, 780, 628), (619, 779, 778, 620), (626, 777, 776, 627), (821, 802, 803, 808), (822, 795, 796, 809), (808, 803, 804, 810), (809, 796, 797, 811), (810, 804, 805, 812), (811, 797, 798, 813), (812, 805, 806, 814), (813, 798, 799, 815), (814, 806, 807, 816), (815, 799, 800, 817), (823, 792, 793, 818), (816, 807, 792, 823), (817, 800, 801, 819), (818, 793, 794, 820), (819, 801, 802, 821), (820, 794, 795, 822), (643, 803, 802, 642), (790, 819, 821, 777), (777, 821, 808, 776), (644, 804, 803, 643), (788, 818, 820, 791), (645, 805, 804, 644), (787, 817, 819, 790), (646, 806, 805, 645), (786, 816, 823, 789), (633, 793, 792, 632), (647, 807, 806, 646), (789, 823, 818, 788), (634, 794, 793, 633), (632, 792, 807, 647), (785, 815, 817, 787), (635, 795, 794, 634)])
_uv = me_cube_001.uv_layers.new(name='UVMap')
_uv.uv.foreach_set('vector', [0.9475, 0.8171, 0.9433, 0.8131, 0.9465, 0.8131, 0.9475, 0.8164, 0.9385, 0.8602, 0.9382, 0.8673, 0.9376, 0.8678, 0.938, 0.8614, 0.9385, 0.8602, 0.938, 0.8614, 0.9383, 0.855, 0.9387, 0.8531, 0.9457, 0.8095, 0.9449, 0.8095, 0.9451, 0.8035, 0.9459, 0.8035, 0.9549, 0.7958, 0.9522, 0.7958, 0.95, 0.788, 0.9533, 0.7899, 0.9533, 0.7899, 0.95, 0.788, 0.95, 0.7753, 0.9533, 0.7772, 0.9484, 0.8312, 0.9483, 0.8292, 0.9492, 0.8293, 0.9494, 0.8312, 0.9481, 0.8228, 0.9478, 0.8164, 0.9492, 0.8164, 0.9492, 0.8228, 0.9481, 0.8228, 0.9492, 0.8228, 0.9492, 0.8293, 0.9483, 0.8292, 0.9478, 0.8164, 0.947, 0.8131, 0.9494, 0.8131, 0.9492, 0.8164, 0.2695, 0.05919, 0.2691, 0.04507, 0.2699, 0.04471, 0.2703, 0.05884, 0.9589, 0.8183, 0.9598, 0.8176, 0.9598, 0.8303, 0.9589, 0.8322, 0.9544, 0.7898, 0.9542, 0.7899, 0.9542, 0.7772, 0.9544, 0.777, 0.9459, 0.8035, 0.9451, 0.8035, 0.9451, 0.7909, 0.9459, 0.7909, 0.9451, 0.8035, 0.9429, 0.803, 0.9429, 0.7891, 0.9451, 0.7909, 0.9429, 0.803, 0.9376, 0.8033, 0.9376, 0.7894, 0.9429, 0.7891, 0.964, 0.824, 0.9651, 0.824, 0.9651, 0.8378, 0.964, 0.8378, 0.9616, 0.7895, 0.9563, 0.7893, 0.9563, 0.7754, 0.9616, 0.7755, 0.09264, 0.3626, 0.1001, 0.3693, 0.09952, 0.5101, 0.0891, 0.4919, 0.1001, 0.3693, 0.1112, 0.3699, 0.1106, 0.5107, 0.09952, 0.5101, 0.1112, 0.3699, 0.1223, 0.3704, 0.1217, 0.5112, 0.1106, 0.5107, 0.1223, 0.3704, 0.1333, 0.371, 0.1328, 0.5118, 0.1217, 0.5112, 0.9589, 0.8322, 0.9598, 0.8303, 0.9598, 0.8522, 0.9589, 0.8542, 0.09308, 0.2546, 0.08224, 0.4107, 0.08224, 0.04765, 0.09308, 0.04766, 0.08224, 0.4107, 0.0714, 0.4107, 0.0714, 0.04764, 0.08224, 0.04765, 0.0714, 0.4107, 0.06056, 0.2545, 0.06056, 0.04764, 0.0714, 0.04764, 0.951, 0.8158, 0.9509, 0.8174, 0.9499, 0.8174, 0.9501, 0.8158, 0.9608, 0.8534, 0.9608, 0.8552, 0.9598, 0.8552, 0.9598, 0.8534, 0.9608, 0.8552, 0.9608, 0.857, 0.9598, 0.857, 0.9598, 0.8552, 0.9608, 0.857, 0.9608, 0.8588, 0.9598, 0.8588, 0.9598, 0.857, 0.9408, 0.8613, 0.9403, 0.8602, 0.9401, 0.8532, 0.9405, 0.8549, 0.9403, 0.8602, 0.9397, 0.8602, 0.9396, 0.8531, 0.9401, 0.8532, 0.9397, 0.8602, 0.9391, 0.8602, 0.9392, 0.8531, 0.9396, 0.8531, 0.9391, 0.8602, 0.9385, 0.8602, 0.9387, 0.8531, 0.9392, 0.8531, 0.9408, 0.8613, 0.9411, 0.8678, 0.9405, 0.8674, 0.9403, 0.8602, 0.9403, 0.8602, 0.9405, 0.8674, 0.9397, 0.8673, 0.9397, 0.8602, 0.9397, 0.8602, 0.9397, 0.8673, 0.939, 0.8673, 0.9391, 0.8602, 0.9391, 0.8602, 0.939, 0.8673, 0.9382, 0.8673, 0.9385, 0.8602, 0.9449, 0.8095, 0.941, 0.8093, 0.9429, 0.803, 0.9451, 0.8035, 0.941, 0.8093, 0.9384, 0.8095, 0.9376, 0.8033, 0.9429, 0.803, 0.9641, 0.8174, 0.965, 0.8175, 0.9651, 0.824, 0.964, 0.824, 0.9609, 0.7957, 0.9582, 0.7955, 0.9563, 0.7893, 0.9616, 0.7895, 0.9438, 0.8655, 0.9432, 0.8514, 0.9439, 0.8497, 0.9443, 0.8651, 0.9443, 0.8651, 0.9439, 0.8497, 0.9448, 0.8496, 0.9451, 0.865, 0.9451, 0.865, 0.9448, 0.8496, 0.9457, 0.8495, 0.9459, 0.8649, 0.9459, 0.8649, 0.9457, 0.8495, 0.9465, 0.8494, 0.9466, 0.8649, 0.9448, 0.8496, 0.9439, 0.8497, 0.9436, 0.8408, 0.9446, 0.8313, 0.9457, 0.8495, 0.9448, 0.8496, 0.9446, 0.8313, 0.9456, 0.8312, 0.9465, 0.8494, 0.9457, 0.8495, 0.9456, 0.8312, 0.9466, 0.8405, 0.9465, 0.8131, 0.9433, 0.8131, 0.941, 0.8093, 0.9449, 0.8095, 0.9554, 0.7994, 0.9523, 0.7994, 0.9522, 0.7958, 0.9549, 0.7958, 0.947, 0.8131, 0.9465, 0.8131, 0.9449, 0.8095, 0.9457, 0.8095, 0.9494, 0.8131, 0.947, 0.8131, 0.9457, 0.8095, 0.9493, 0.8095, 0.961, 0.857, 0.961, 0.8588, 0.9608, 0.8588, 0.9608, 0.857, 0.961, 0.8552, 0.961, 0.857, 0.9608, 0.857, 0.9608, 0.8552, 0.961, 0.8535, 0.961, 0.8552, 0.9608, 0.8552, 0.9608, 0.8534, 0.9511, 0.8156, 0.9511, 0.8174, 0.9509, 0.8174, 0.951, 0.8158, 0.9475, 0.8468, 0.9479, 0.853, 0.947, 0.8527, 0.9466, 0.8465, 0.4539, 0.6009, 0.4537, 0.6011, 0.4537, 0.5979, 0.4539, 0.5977, 0.2545, 0.08664, 0.2541, 0.1019, 0.2532, 0.1015, 0.2536, 0.08629, 0.4424, 0.613, 0.4371, 0.6133, 0.4371, 0.6101, 0.4424, 0.6099, 0.9496, 0.8036, 0.9459, 0.8035, 0.9459, 0.7909, 0.9496, 0.7909, 0.2691, 0.04507, 0.2695, 0.03962, 0.2703, 0.03926, 0.2699, 0.04471, 0.9475, 0.8164, 0.9465, 0.8131, 0.947, 0.8131, 0.9478, 0.8164, 0.9478, 0.8228, 0.9481, 0.8228, 0.9483, 0.8292, 0.9481, 0.8292, 0.9478, 0.8228, 0.9475, 0.8164, 0.9478, 0.8164, 0.9481, 0.8228, 0.9481, 0.8312, 0.9481, 0.8292, 0.9483, 0.8292, 0.9484, 0.8312, 0.9542, 0.7899, 0.9533, 0.7899, 0.9533, 0.7772, 0.9542, 0.7772, 0.9493, 0.8095, 0.9457, 0.8095, 0.9459, 0.8035, 0.9496, 0.8036, 0.9501, 0.8092, 0.9513, 0.8092, 0.9511, 0.8156, 0.9501, 0.8155, 0.9501, 0.8092, 0.9501, 0.8027, 0.9516, 0.8028, 0.9513, 0.8092, 0.9501, 0.8027, 0.9523, 0.7994, 0.9554, 0.7994, 0.9516, 0.8028, 0.297, 0.7312, 0.2976, 0.7505, 0.2975, 0.7552, 0.2968, 0.7394, 0.2959, 0.7308, 0.297, 0.7312, 0.2968, 0.7394, 0.2957, 0.7391, 0.2944, 0.7494, 0.2959, 0.7308, 0.2957, 0.7391, 0.2943, 0.7541, 0.2932, 0.7568, 0.2944, 0.7494, 0.2943, 0.7541, 0.2932, 0.7599, 0.4611, 0.5994, 0.4558, 0.5993, 0.4558, 0.5961, 0.4611, 0.5963, 0.2695, 0.03962, 0.2691, 0.02445, 0.27, 0.0241, 0.2703, 0.03926, 0.4537, 0.6011, 0.4528, 0.6011, 0.4528, 0.5979, 0.4537, 0.5979, 0.4735, 0.7527, 0.4727, 0.7527, 0.4727, 0.7495, 0.4735, 0.7496, 0.4634, 0.668, 0.4645, 0.668, 0.4645, 0.6712, 0.4634, 0.6711, 0.2558, 0.1116, 0.2547, 0.1116, 0.2547, 0.1085, 0.2558, 0.1085, 0.4446, 0.6148, 0.4424, 0.613, 0.4424, 0.6099, 0.4446, 0.6116, 0.2854, 0.5813, 0.2844, 0.5874, 0.2845, 0.5842, 0.2852, 0.5798, 0.9637, 0.769, 0.9654, 0.7707, 0.9654, 0.7926, 0.9637, 0.7909, 0.9432, 0.8531, 0.9376, 0.8531, 0.9376, 0.8313, 0.9432, 0.8312, 0.9376, 0.769, 0.9376, 0.769, 0.9376, 0.769, 0.9376, 0.769, 0.9376, 0.769, 0.9376, 0.769, 0.4558, 0.5993, 0.4539, 0.6009, 0.4539, 0.5977, 0.4558, 0.5961, 0.9559, 0.7994, 0.9554, 0.7994, 0.9549, 0.7958, 0.9582, 0.7955, 0.9511, 0.8156, 0.951, 0.8158, 0.9501, 0.8158, 0.9501, 0.8155, 0.95, 0.788, 0.9496, 0.7898, 0.9496, 0.777, 0.95, 0.7753, 0.9563, 0.7893, 0.9544, 0.7898, 0.9544, 0.777, 0.9563, 0.7754, 0.06056, 0.2545, 0.05422, 0.1997, 0.05125, 0.05564, 0.06056, 0.04764, 0.9582, 0.7955, 0.9549, 0.7958, 0.9544, 0.7898, 0.9563, 0.7893, 0.2981, 0.7585, 0.298, 0.7615, 0.2981, 0.7737, 0.2979, 0.7751, 0.298, 0.7608, 0.2975, 0.7552, 0.2976, 0.7505, 0.298, 0.7576, 0.95, 0.7722, 0.9496, 0.7738, 0.9496, 0.7706, 0.95, 0.769, 0.4528, 0.6011, 0.4495, 0.5992, 0.4495, 0.5961, 0.4528, 0.5979, 0.95, 0.788, 0.9522, 0.7958, 0.9523, 0.7994, 0.9501, 0.8027, 0.3316, 0.3083, 0.331, 0.3072, 0.331, 0.3017, 0.3316, 0.3028, 0.9494, 0.8319, 0.9487, 0.8312, 0.9487, 0.8312, 0.9494, 0.8319, 0.9459, 0.769, 0.9496, 0.7691, 0.9496, 0.7784, 0.9459, 0.7783, 0.9495, 0.8312, 0.9495, 0.8376, 0.9494, 0.8438, 0.9495, 0.8531, 0.3289, 0.3239, 0.3289, 0.3091, 0.3304, 0.3091, 0.3304, 0.3239, 0.2844, 0.5669, 0.2854, 0.5678, 0.2852, 0.5701, 0.2845, 0.5694, 0.2844, 0.5874, 0.2844, 0.5669, 0.2845, 0.5694, 0.2845, 0.5842, 0.2854, 0.5678, 0.2854, 0.5813, 0.2852, 0.5798, 0.2852, 0.5701, 0.9494, 0.8416, 0.9487, 0.846, 0.9487, 0.8312, 0.9494, 0.8319, 0.3251, 0.3095, 0.3248, 0.3191, 0.3233, 0.3185, 0.3236, 0.3088, 0.3248, 0.3191, 0.3251, 0.3236, 0.3236, 0.323, 0.3233, 0.3185, 0.9429, 0.8537, 0.9414, 0.8531, 0.9414, 0.8531, 0.9429, 0.8537, 0.9638, 0.7951, 0.9645, 0.7957, 0.9645, 0.7957, 0.9638, 0.7951, 0.9481, 0.8534, 0.9466, 0.8534, 0.9466, 0.8534, 0.9481, 0.8534, 0.9533, 0.7772, 0.95, 0.7753, 0.95, 0.7722, 0.9533, 0.774, 0.95, 0.7753, 0.9496, 0.777, 0.9496, 0.7738, 0.95, 0.7722, 0.9563, 0.7754, 0.9544, 0.777, 0.9544, 0.7738, 0.9563, 0.7722, 0.9451, 0.7909, 0.9429, 0.7891, 0.9429, 0.786, 0.9451, 0.7877, 0.2558, 0.1148, 0.2547, 0.1148, 0.2547, 0.1116, 0.2558, 0.1116, 0.964, 0.8378, 0.9651, 0.8378, 0.9651, 0.841, 0.964, 0.8409, 0.5439, 0.6681, 0.5431, 0.6681, 0.5431, 0.6649, 0.5439, 0.6649, 0.9542, 0.7772, 0.9533, 0.7772, 0.9533, 0.774, 0.9542, 0.774, 0.2686, 0.03997, 0.2682, 0.02481, 0.2691, 0.02445, 0.2695, 0.03962, 0.9616, 0.7755, 0.9563, 0.7754, 0.9563, 0.7722, 0.9616, 0.7724, 0.2682, 0.04542, 0.2686, 0.03997, 0.2695, 0.03962, 0.2691, 0.04507, 0.9429, 0.7891, 0.9376, 0.7894, 0.9376, 0.7862, 0.9429, 0.786, 0.2553, 0.08699, 0.2549, 0.1022, 0.2541, 0.1019, 0.2545, 0.08664, 0.9544, 0.777, 0.9542, 0.7772, 0.9542, 0.774, 0.9544, 0.7738, 0.9483, 0.8472, 0.9487, 0.8534, 0.9479, 0.853, 0.9475, 0.8468, 0.2686, 0.05954, 0.2682, 0.04542, 0.2691, 0.04507, 0.2695, 0.05919, 0.9475, 0.8171, 0.9475, 0.8164, 0.9465, 0.8131, 0.9433, 0.8131, 0.9385, 0.8602, 0.938, 0.8614, 0.9376, 0.8678, 0.9382, 0.8673, 0.9385, 0.8602, 0.9387, 0.8531, 0.9383, 0.855, 0.938, 0.8614, 0.9457, 0.8095, 0.9459, 0.8035, 0.9451, 0.8035, 0.9449, 0.8095, 0.9549, 0.7958, 0.9533, 0.7899, 0.95, 0.788, 0.9522, 0.7958, 0.9533, 0.7899, 0.9533, 0.7772, 0.95, 0.7753, 0.95, 0.788, 0.9484, 0.8312, 0.9494, 0.8312, 0.9492, 0.8293, 0.9483, 0.8292, 0.9481, 0.8228, 0.9492, 0.8228, 0.9492, 0.8164, 0.9478, 0.8164, 0.9481, 0.8228, 0.9483, 0.8292, 0.9492, 0.8293, 0.9492, 0.8228, 0.9478, 0.8164, 0.9492, 0.8164, 0.9494, 0.8131, 0.947, 0.8131, 0.2695, 0.05919, 0.2703, 0.05884, 0.2699, 0.04471, 0.2691, 0.04507, 0.9589, 0.8183, 0.9589, 0.8322, 0.9598, 0.8303, 0.9598, 0.8176, 0.9544, 0.7898, 0.9544, 0.777, 0.9542, 0.7772, 0.9542, 0.7899, 0.9459, 0.8035, 0.9459, 0.7909, 0.9451, 0.7909, 0.9451, 0.8035, 0.9451, 0.8035, 0.9451, 0.7909, 0.9429, 0.7891, 0.9429, 0.803, 0.9429, 0.803, 0.9429, 0.7891, 0.9376, 0.7894, 0.9376, 0.8033, 0.964, 0.824, 0.964, 0.8378, 0.9651, 0.8378, 0.9651, 0.824, 0.9616, 0.7895, 0.9616, 0.7755, 0.9563, 0.7754, 0.9563, 0.7893, 0.09264, 0.3626, 0.0891, 0.4919, 0.09952, 0.5101, 0.1001, 0.3693, 0.1001, 0.3693, 0.09952, 0.5101, 0.1106, 0.5107, 0.1112, 0.3699, 0.1112, 0.3699, 0.1106, 0.5107, 0.1217, 0.5112, 0.1223, 0.3704, 0.1223, 0.3704, 0.1217, 0.5112, 0.1328, 0.5118, 0.1333, 0.371, 0.9589, 0.8322, 0.9589, 0.8542, 0.9598, 0.8522, 0.9598, 0.8303, 0.09308, 0.2546, 0.09308, 0.04766, 0.08224, 0.04765, 0.08224, 0.4107, 0.08224, 0.4107, 0.08224, 0.04765, 0.0714, 0.04764, 0.0714, 0.4107, 0.0714, 0.4107, 0.0714, 0.04764, 0.06056, 0.04764, 0.06056, 0.2545, 0.951, 0.8158, 0.9501, 0.8158, 0.9499, 0.8174, 0.9509, 0.8174, 0.9608, 0.8534, 0.9598, 0.8534, 0.9598, 0.8552, 0.9608, 0.8552, 0.9608, 0.8552, 0.9598, 0.8552, 0.9598, 0.857, 0.9608, 0.857, 0.9608, 0.857, 0.9598, 0.857, 0.9598, 0.8588, 0.9608, 0.8588, 0.9408, 0.8613, 0.9405, 0.8549, 0.9401, 0.8532, 0.9403, 0.8602, 0.9403, 0.8602, 0.9401, 0.8532, 0.9396, 0.8531, 0.9397, 0.8602, 0.9397, 0.8602, 0.9396, 0.8531, 0.9392, 0.8531, 0.9391, 0.8602, 0.9391, 0.8602, 0.9392, 0.8531, 0.9387, 0.8531, 0.9385, 0.8602, 0.9408, 0.8613, 0.9403, 0.8602, 0.9405, 0.8674, 0.9411, 0.8678, 0.9403, 0.8602, 0.9397, 0.8602, 0.9397, 0.8673, 0.9405, 0.8674, 0.9397, 0.8602, 0.9391, 0.8602, 0.939, 0.8673, 0.9397, 0.8673, 0.9391, 0.8602, 0.9385, 0.8602, 0.9382, 0.8673, 0.939, 0.8673, 0.9449, 0.8095, 0.9451, 0.8035, 0.9429, 0.803, 0.941, 0.8093, 0.941, 0.8093, 0.9429, 0.803, 0.9376, 0.8033, 0.9384, 0.8095, 0.9641, 0.8174, 0.964, 0.824, 0.9651, 0.824, 0.965, 0.8175, 0.9609, 0.7957, 0.9616, 0.7895, 0.9563, 0.7893, 0.9582, 0.7955, 0.9438, 0.8655, 0.9443, 0.8651, 0.9439, 0.8497, 0.9432, 0.8514, 0.9443, 0.8651, 0.9451, 0.865, 0.9448, 0.8496, 0.9439, 0.8497, 0.9451, 0.865, 0.9459, 0.8649, 0.9457, 0.8495, 0.9448, 0.8496, 0.9459, 0.8649, 0.9466, 0.8649, 0.9465, 0.8494, 0.9457, 0.8495, 0.9448, 0.8496, 0.9446, 0.8313, 0.9436, 0.8408, 0.9439, 0.8497, 0.9457, 0.8495, 0.9456, 0.8312, 0.9446, 0.8313, 0.9448, 0.8496, 0.9465, 0.8494, 0.9466, 0.8405, 0.9456, 0.8312, 0.9457, 0.8495, 0.9465, 0.8131, 0.9449, 0.8095, 0.941, 0.8093, 0.9433, 0.8131, 0.9554, 0.7994, 0.9549, 0.7958, 0.9522, 0.7958, 0.9523, 0.7994, 0.947, 0.8131, 0.9457, 0.8095, 0.9449, 0.8095, 0.9465, 0.8131, 0.9494, 0.8131, 0.9493, 0.8095, 0.9457, 0.8095, 0.947, 0.8131, 0.961, 0.857, 0.9608, 0.857, 0.9608, 0.8588, 0.961, 0.8588, 0.961, 0.8552, 0.9608, 0.8552, 0.9608, 0.857, 0.961, 0.857, 0.961, 0.8535, 0.9608, 0.8534, 0.9608, 0.8552, 0.961, 0.8552, 0.9511, 0.8156, 0.951, 0.8158, 0.9509, 0.8174, 0.9511, 0.8174, 0.9475, 0.8468, 0.9466, 0.8465, 0.947, 0.8527, 0.9479, 0.853, 0.4539, 0.6009, 0.4539, 0.5977, 0.4537, 0.5979, 0.4537, 0.6011, 0.2545, 0.08664, 0.2536, 0.08629, 0.2532, 0.1015, 0.2541, 0.1019, 0.4424, 0.613, 0.4424, 0.6099, 0.4371, 0.6101, 0.4371, 0.6133, 0.9496, 0.8036, 0.9496, 0.7909, 0.9459, 0.7909, 0.9459, 0.8035, 0.2691, 0.04507, 0.2699, 0.04471, 0.2703, 0.03926, 0.2695, 0.03962, 0.9475, 0.8164, 0.9478, 0.8164, 0.947, 0.8131, 0.9465, 0.8131, 0.9478, 0.8228, 0.9481, 0.8292, 0.9483, 0.8292, 0.9481, 0.8228, 0.9478, 0.8228, 0.9481, 0.8228, 0.9478, 0.8164, 0.9475, 0.8164, 0.9481, 0.8312, 0.9484, 0.8312, 0.9483, 0.8292, 0.9481, 0.8292, 0.9542, 0.7899, 0.9542, 0.7772, 0.9533, 0.7772, 0.9533, 0.7899, 0.9493, 0.8095, 0.9496, 0.8036, 0.9459, 0.8035, 0.9457, 0.8095, 0.9501, 0.8092, 0.9501, 0.8155, 0.9511, 0.8156, 0.9513, 0.8092, 0.9501, 0.8092, 0.9513, 0.8092, 0.9516, 0.8028, 0.9501, 0.8027, 0.9501, 0.8027, 0.9516, 0.8028, 0.9554, 0.7994, 0.9523, 0.7994, 0.297, 0.7312, 0.2968, 0.7394, 0.2975, 0.7552, 0.2976, 0.7505, 0.2959, 0.7308, 0.2957, 0.7391, 0.2968, 0.7394, 0.297, 0.7312, 0.2944, 0.7494, 0.2943, 0.7541, 0.2957, 0.7391, 0.2959, 0.7308, 0.2932, 0.7568, 0.2932, 0.7599, 0.2943, 0.7541, 0.2944, 0.7494, 0.4611, 0.5994, 0.4611, 0.5963, 0.4558, 0.5961, 0.4558, 0.5993, 0.2695, 0.03962, 0.2703, 0.03926, 0.27, 0.0241, 0.2691, 0.02445, 0.4537, 0.6011, 0.4537, 0.5979, 0.4528, 0.5979, 0.4528, 0.6011, 0.4735, 0.7527, 0.4735, 0.7496, 0.4727, 0.7495, 0.4727, 0.7527, 0.4634, 0.668, 0.4634, 0.6711, 0.4645, 0.6712, 0.4645, 0.668, 0.2558, 0.1116, 0.2558, 0.1085, 0.2547, 0.1085, 0.2547, 0.1116, 0.4446, 0.6148, 0.4446, 0.6116, 0.4424, 0.6099, 0.4424, 0.613, 0.2854, 0.5813, 0.2852, 0.5798, 0.2845, 0.5842, 0.2844, 0.5874, 0.9637, 0.769, 0.9637, 0.7909, 0.9654, 0.7926, 0.9654, 0.7707, 0.9432, 0.8531, 0.9432, 0.8312, 0.9376, 0.8313, 0.9376, 0.8531, 0.9376, 0.769, 0.9376, 0.769, 0.9376, 0.769, 0.9376, 0.769, 0.9376, 0.769, 0.9376, 0.769, 0.4558, 0.5993, 0.4558, 0.5961, 0.4539, 0.5977, 0.4539, 0.6009, 0.9559, 0.7994, 0.9582, 0.7955, 0.9549, 0.7958, 0.9554, 0.7994, 0.9511, 0.8156, 0.9501, 0.8155, 0.9501, 0.8158, 0.951, 0.8158, 0.95, 0.788, 0.95, 0.7753, 0.9496, 0.777, 0.9496, 0.7898, 0.9563, 0.7893, 0.9563, 0.7754, 0.9544, 0.777, 0.9544, 0.7898, 0.06056, 0.2545, 0.06056, 0.04764, 0.05125, 0.05564, 0.05422, 0.1997, 0.9582, 0.7955, 0.9563, 0.7893, 0.9544, 0.7898, 0.9549, 0.7958, 0.2981, 0.7585, 0.298, 0.7576, 0.2976, 0.7505, 0.2975, 0.7552, 0.298, 0.7608, 0.2979, 0.7751, 0.2981, 0.7737, 0.298, 0.7615, 0.95, 0.7722, 0.95, 0.769, 0.9496, 0.7706, 0.9496, 0.7738, 0.4528, 0.6011, 0.4528, 0.5979, 0.4495, 0.5961, 0.4495, 0.5992, 0.95, 0.788, 0.9501, 0.8027, 0.9523, 0.7994, 0.9522, 0.7958, 0.3316, 0.3083, 0.3316, 0.3028, 0.331, 0.3017, 0.331, 0.3072, 0.9494, 0.8319, 0.9494, 0.8319, 0.9487, 0.8312, 0.9487, 0.8312, 0.9459, 0.769, 0.9459, 0.7783, 0.9496, 0.7784, 0.9496, 0.7691, 0.9495, 0.8312, 0.9495, 0.8531, 0.9494, 0.8438, 0.9495, 0.8376, 0.3289, 0.3239, 0.3304, 0.3239, 0.3304, 0.3091, 0.3289, 0.3091, 0.2844, 0.5669, 0.2845, 0.5694, 0.2852, 0.5701, 0.2854, 0.5678, 0.2844, 0.5874, 0.2845, 0.5842, 0.2845, 0.5694, 0.2844, 0.5669, 0.2854, 0.5678, 0.2852, 0.5701, 0.2852, 0.5798, 0.2854, 0.5813, 0.9494, 0.8416, 0.9494, 0.8319, 0.9487, 0.8312, 0.9487, 0.846, 0.3251, 0.3095, 0.3236, 0.3088, 0.3233, 0.3185, 0.3248, 0.3191, 0.3248, 0.3191, 0.3233, 0.3185, 0.3236, 0.323, 0.3251, 0.3236, 0.9429, 0.8537, 0.9429, 0.8537, 0.9414, 0.8531, 0.9414, 0.8531, 0.9638, 0.7951, 0.9638, 0.7951, 0.9645, 0.7957, 0.9645, 0.7957, 0.9481, 0.8534, 0.9481, 0.8534, 0.9466, 0.8534, 0.9466, 0.8534, 0.9533, 0.7772, 0.9533, 0.774, 0.95, 0.7722, 0.95, 0.7753, 0.95, 0.7753, 0.95, 0.7722, 0.9496, 0.7738, 0.9496, 0.777, 0.9563, 0.7754, 0.9563, 0.7722, 0.9544, 0.7738, 0.9544, 0.777, 0.9451, 0.7909, 0.9451, 0.7877, 0.9429, 0.786, 0.9429, 0.7891, 0.2558, 0.1148, 0.2558, 0.1116, 0.2547, 0.1116, 0.2547, 0.1148, 0.964, 0.8378, 0.964, 0.8409, 0.9651, 0.841, 0.9651, 0.8378, 0.5439, 0.6681, 0.5439, 0.6649, 0.5431, 0.6649, 0.5431, 0.6681, 0.9542, 0.7772, 0.9542, 0.774, 0.9533, 0.774, 0.9533, 0.7772, 0.2686, 0.03997, 0.2695, 0.03962, 0.2691, 0.02445, 0.2682, 0.02481, 0.9616, 0.7755, 0.9616, 0.7724, 0.9563, 0.7722, 0.9563, 0.7754, 0.2682, 0.04542, 0.2691, 0.04507, 0.2695, 0.03962, 0.2686, 0.03997, 0.9429, 0.7891, 0.9429, 0.786, 0.9376, 0.7862, 0.9376, 0.7894, 0.2553, 0.08699, 0.2545, 0.08664, 0.2541, 0.1019, 0.2549, 0.1022, 0.9544, 0.777, 0.9544, 0.7738, 0.9542, 0.774, 0.9542, 0.7772, 0.9483, 0.8472, 0.9475, 0.8468, 0.9479, 0.853, 0.9487, 0.8534, 0.2686, 0.05954, 0.2695, 0.05919, 0.2691, 0.04507, 0.2682, 0.04542, 0.6642, 0.3946, 0.6642, 0.4732, 0.6631, 0.4751, 0.6631, 0.3964, 0.6631, 0.3964, 0.6631, 0.4751, 0.6615, 0.4778, 0.6615, 0.3991, 0.6615, 0.3991, 0.6615, 0.4778, 0.6598, 0.481, 0.6598, 0.4023, 0.6598, 0.4023, 0.6598, 0.481, 0.6582, 0.4842, 0.6582, 0.4055, 0.6582, 0.4055, 0.6582, 0.4842, 0.657, 0.487, 0.657, 0.4083, 0.666, 0.6351, 0.6542, 0.4032, 0.6593, 0.3935, 0.671, 0.6254, 0.671, 0.6254, 0.6593, 0.3935, 0.6646, 0.3834, 0.6763, 0.6153, 0.6763, 0.6153, 0.6646, 0.3834, 0.6694, 0.3744, 0.6811, 0.6064, 0.6811, 0.6064, 0.6694, 0.3744, 0.6729, 0.368, 0.6847, 0.5999, 0.6944, 0.4106, 0.6944, 0.337, 0.6958, 0.3404, 0.6958, 0.4141, 0.6958, 0.4141, 0.6958, 0.3404, 0.6975, 0.3439, 0.6975, 0.4175, 0.6975, 0.4175, 0.6975, 0.3439, 0.6992, 0.3468, 0.6992, 0.4205, 0.6542, 0.2715, 0.6423, 0.5213, 0.6384, 0.5106, 0.6504, 0.2608, 0.6504, 0.2608, 0.6384, 0.5106, 0.6335, 0.4995, 0.6454, 0.2496, 0.6861, 0.3554, 0.6879, 0.3524, 0.6886, 0.3878, 0.6868, 0.3907, 0.6454, 0.2496, 0.6335, 0.4995, 0.6281, 0.4896, 0.6401, 0.2398, 0.6401, 0.2398, 0.6281, 0.4896, 0.6233, 0.4825, 0.6352, 0.2327, 0.685, 0.3437, 0.6852, 0.3214, 0.7244, 0.3421, 0.7241, 0.3782, 0.9546, 0.7933, 0.9553, 0.7955, 0.9557, 0.7986, 0.9557, 0.8021, 0.9553, 0.8054, 0.9546, 0.808, 0.9536, 0.8096, 0.9526, 0.8099, 0.9517, 0.8088, 0.9509, 0.8065, 0.9505, 0.8034, 0.9505, 0.7999, 0.9509, 0.7966, 0.9517, 0.794, 0.9526, 0.7924, 0.9536, 0.7922, 0.6904, 0.4813, 0.6917, 0.4768, 0.6917, 0.512, 0.6904, 0.5165, 0.6335, 0.4995, 0.6384, 0.5106, 0.6542, 0.6476, 0.6493, 0.6365, 0.6898, 0.3519, 0.6916, 0.354, 0.6923, 0.3893, 0.6905, 0.3873, 0.6646, 0.3834, 0.6593, 0.3935, 0.6746, 0.2518, 0.6799, 0.2417, 0.6849, 0.4813, 0.6868, 0.4838, 0.6868, 0.519, 0.6849, 0.5165, 0.6847, 0.3603, 0.6861, 0.3554, 0.6868, 0.3907, 0.6855, 0.3956, 0.6887, 0.4838, 0.6904, 0.4813, 0.6904, 0.5165, 0.6887, 0.519, 0.6281, 0.4896, 0.6335, 0.4995, 0.6493, 0.6365, 0.6439, 0.6267, 0.6879, 0.3524, 0.6898, 0.3519, 0.6905, 0.3873, 0.6886, 0.3878, 0.6694, 0.3744, 0.6646, 0.3834, 0.6799, 0.2417, 0.6847, 0.2327, 0.6916, 0.354, 0.693, 0.3582, 0.6937, 0.3936, 0.6923, 0.3893, 0.6835, 0.4767, 0.6849, 0.4813, 0.6849, 0.5165, 0.6835, 0.5119, 0.6593, 0.3935, 0.6542, 0.4032, 0.6696, 0.2615, 0.6746, 0.2518, 0.6868, 0.4838, 0.6887, 0.4838, 0.6887, 0.519, 0.6868, 0.519, 0.6233, 0.4825, 0.6281, 0.4896, 0.6439, 0.6267, 0.6391, 0.6196, 0.6423, 0.4689, 0.6391, 0.4675, 0.6376, 0.4261, 0.6408, 0.4275, 0.635, 0.4689, 0.637, 0.4689, 0.6378, 0.5102, 0.6344, 0.5102, 0.6223, 0.5128, 0.6202, 0.5136, 0.6172, 0.4714, 0.6205, 0.4702, 0.685, 0.2728, 0.6847, 0.2538, 0.7235, 0.2327, 0.7241, 0.2634, 0.6264, 0.5128, 0.6244, 0.5126, 0.6241, 0.4698, 0.6272, 0.4702, 0.6495, 0.5105, 0.6474, 0.5108, 0.6458, 0.4674, 0.6492, 0.4669, 0.6852, 0.3214, 0.6852, 0.2965, 0.7244, 0.3018, 0.7244, 0.3421, 0.637, 0.4689, 0.6389, 0.4689, 0.6408, 0.5103, 0.6378, 0.5102, 0.6847, 0.3599, 0.685, 0.3437, 0.7241, 0.3782, 0.7235, 0.4045, 0.6532, 0.5117, 0.6515, 0.5108, 0.6525, 0.4674, 0.6552, 0.4687, 0.633, 0.4689, 0.635, 0.4689, 0.6344, 0.5102, 0.6313, 0.5103, 0.6244, 0.5126, 0.6223, 0.5128, 0.6205, 0.4702, 0.6241, 0.4698, 0.6474, 0.5108, 0.6456, 0.5117, 0.6429, 0.4687, 0.6458, 0.4674, 0.6852, 0.2965, 0.685, 0.2728, 0.7241, 0.2634, 0.7244, 0.3018, 0.6278, 0.5136, 0.6264, 0.5128, 0.6272, 0.4702, 0.6295, 0.4714, 0.6515, 0.5108, 0.6495, 0.5105, 0.6492, 0.4669, 0.6525, 0.4674, 0.9395, 0.7351, 0.9395, 0.7274, 0.9414, 0.7262, 0.9414, 0.7361, 0.6218, 0.4024, 0.6251, 0.4021, 0.6235, 0.4445, 0.6202, 0.4449, 0.6391, 0.4675, 0.6358, 0.466, 0.6343, 0.4246, 0.6376, 0.4261, 0.6251, 0.4021, 0.6284, 0.4008, 0.6268, 0.4432, 0.6235, 0.4445, 0.6358, 0.466, 0.6328, 0.4646, 0.6313, 0.4232, 0.6343, 0.4246, 0.6698, 0.3568, 0.6721, 0.3567, 0.6704, 0.3968, 0.6681, 0.3969, 0.6284, 0.4008, 0.6313, 0.3987, 0.6297, 0.4411, 0.6268, 0.4432, 0.657, 0.4669, 0.6547, 0.4647, 0.653, 0.4225, 0.6552, 0.4246, 0.6721, 0.3567, 0.6753, 0.356, 0.6735, 0.3961, 0.6704, 0.3968, 0.6547, 0.4647, 0.6516, 0.463, 0.6499, 0.4207, 0.653, 0.4225, 0.6753, 0.356, 0.6788, 0.3548, 0.677, 0.3949, 0.6735, 0.3961, 0.6516, 0.463, 0.6481, 0.4619, 0.6464, 0.4197, 0.6499, 0.4207, 0.6788, 0.3548, 0.6821, 0.3534, 0.6804, 0.3935, 0.677, 0.3949, 0.6481, 0.4619, 0.6448, 0.4617, 0.643, 0.4194, 0.6464, 0.4197, 0.6821, 0.3534, 0.6847, 0.3519, 0.683, 0.392, 0.6804, 0.3935, 0.619, 0.4018, 0.6218, 0.4024, 0.6202, 0.4449, 0.6175, 0.4442, 0.9221, 0.7113, 0.924, 0.7143, 0.9234, 0.7177, 0.9219, 0.7154, 0.9388, 0.7422, 0.9395, 0.7351, 0.9414, 0.7361, 0.9404, 0.7453, 0.9166, 0.7433, 0.918, 0.7489, 0.9175, 0.7543, 0.9156, 0.747, 0.9294, 0.7268, 0.9294, 0.7345, 0.9283, 0.7353, 0.9283, 0.7253, 0.918, 0.7489, 0.92, 0.7519, 0.92, 0.7581, 0.9175, 0.7543, 0.9395, 0.7274, 0.9388, 0.7203, 0.9404, 0.7169, 0.9414, 0.7262, 0.92, 0.7519, 0.9221, 0.7517, 0.9228, 0.7579, 0.92, 0.7581, 0.9294, 0.7345, 0.9302, 0.7416, 0.9293, 0.7446, 0.9283, 0.7353, 0.9221, 0.7517, 0.924, 0.7485, 0.9253, 0.7538, 0.9228, 0.7579, 0.9388, 0.7203, 0.9373, 0.7147, 0.9386, 0.7097, 0.9404, 0.7169, 0.924, 0.7485, 0.9255, 0.7427, 0.9272, 0.7463, 0.9253, 0.7538, 0.9302, 0.7416, 0.9316, 0.7472, 0.9311, 0.7517, 0.9293, 0.7446, 0.9255, 0.7427, 0.9263, 0.7353, 0.9283, 0.7366, 0.9272, 0.7463, 0.9373, 0.7147, 0.9355, 0.7117, 0.9361, 0.7057, 0.9386, 0.7097, 0.9263, 0.7353, 0.9263, 0.7272, 0.9283, 0.7262, 0.9283, 0.7366, 0.9316, 0.7472, 0.9335, 0.7503, 0.9335, 0.7557, 0.9311, 0.7517, 0.9433, 0.8479, 0.9432, 0.8538, 0.9414, 0.8541, 0.9415, 0.8482, 0.92, 0.7114, 0.9221, 0.7113, 0.9219, 0.7154, 0.9202, 0.7155, 0.92, 0.7519, 0.918, 0.7489, 0.9186, 0.7454, 0.9202, 0.7478, 0.924, 0.7143, 0.9255, 0.7198, 0.9246, 0.7222, 0.9234, 0.7177, 0.918, 0.7489, 0.9166, 0.7433, 0.9174, 0.741, 0.9186, 0.7454, 0.9255, 0.7198, 0.9263, 0.7272, 0.9253, 0.7281, 0.9246, 0.7222, 0.9166, 0.7433, 0.9157, 0.736, 0.9168, 0.7351, 0.9174, 0.741, 0.9263, 0.7272, 0.9263, 0.7353, 0.9253, 0.7345, 0.9253, 0.7281, 0.9157, 0.736, 0.9157, 0.7279, 0.9168, 0.7287, 0.9168, 0.7351, 0.9263, 0.7353, 0.9255, 0.7427, 0.9246, 0.7405, 0.9253, 0.7345, 0.9157, 0.7279, 0.9166, 0.7204, 0.9174, 0.7227, 0.9168, 0.7287, 0.9255, 0.7427, 0.924, 0.7485, 0.9234, 0.7451, 0.9246, 0.7405, 0.9166, 0.7204, 0.918, 0.7147, 0.9186, 0.718, 0.9174, 0.7227, 0.924, 0.7485, 0.9221, 0.7517, 0.9219, 0.7477, 0.9234, 0.7451, 0.918, 0.7147, 0.92, 0.7114, 0.9202, 0.7155, 0.9186, 0.718, 0.9221, 0.7517, 0.92, 0.7519, 0.9202, 0.7478, 0.9219, 0.7477, 0.9465, 0.8106, 0.948, 0.8129, 0.9492, 0.8174, 0.9499, 0.8233, 0.9499, 0.8297, 0.9492, 0.8357, 0.948, 0.8403, 0.9465, 0.8429, 0.9448, 0.843, 0.9432, 0.8407, 0.942, 0.8362, 0.9414, 0.8303, 0.9414, 0.8239, 0.942, 0.8179, 0.9432, 0.8132, 0.9448, 0.8107, 0.9394, 0.8454, 0.9394, 0.8511, 0.9375, 0.8511, 0.9375, 0.8453, 0.9432, 0.8538, 0.9433, 0.8598, 0.9415, 0.8601, 0.9414, 0.8541, 0.9394, 0.8511, 0.9394, 0.8571, 0.9375, 0.8571, 0.9375, 0.8511, 0.9433, 0.8598, 0.9435, 0.8651, 0.9417, 0.8653, 0.9415, 0.8601, 0.9456, 0.843, 0.9454, 0.8472, 0.9436, 0.8479, 0.9437, 0.8437, 0.9394, 0.8571, 0.9394, 0.8626, 0.9375, 0.8625, 0.9375, 0.8571, 0.9599, 0.706, 0.9598, 0.7102, 0.958, 0.7097, 0.9581, 0.7056, 0.9454, 0.8472, 0.9453, 0.8528, 0.9435, 0.8535, 0.9436, 0.8479, 0.9598, 0.7102, 0.9598, 0.7158, 0.9579, 0.7153, 0.958, 0.7097, 0.9453, 0.8528, 0.9454, 0.8591, 0.9436, 0.8599, 0.9435, 0.8535, 0.9598, 0.7158, 0.9598, 0.7221, 0.9579, 0.7216, 0.9579, 0.7153, 0.9454, 0.8591, 0.9456, 0.8651, 0.9437, 0.8659, 0.9436, 0.8599, 0.9598, 0.7221, 0.9598, 0.7282, 0.958, 0.7277, 0.9579, 0.7216, 0.9435, 0.843, 0.9433, 0.8479, 0.9415, 0.8482, 0.9417, 0.8433, 0.9598, 0.7282, 0.9599, 0.733, 0.9581, 0.7325, 0.958, 0.7277, 0.938, 0.7791, 0.938, 0.7724, 0.9387, 0.7716, 0.9387, 0.7796, 0.9241, 0.7752, 0.9235, 0.7689, 0.9242, 0.7671, 0.925, 0.7745, 0.9291, 0.773, 0.9291, 0.7797, 0.9283, 0.7803, 0.9283, 0.7723, 0.936, 0.7901, 0.9373, 0.7853, 0.9379, 0.787, 0.9365, 0.7927, 0.9241, 0.7819, 0.9241, 0.7752, 0.925, 0.7745, 0.925, 0.7825, 0.9373, 0.7853, 0.938, 0.7791, 0.9387, 0.7796, 0.9379, 0.787, 0.931, 0.7619, 0.9298, 0.7667, 0.9291, 0.7649, 0.9305, 0.7592, 0.9235, 0.788, 0.9241, 0.7819, 0.925, 0.7825, 0.9242, 0.7898, 0.9298, 0.7667, 0.9291, 0.773, 0.9283, 0.7723, 0.9291, 0.7649, 0.9189, 0.795, 0.9206, 0.7951, 0.9208, 0.7982, 0.9187, 0.7981, 0.9344, 0.7928, 0.936, 0.7901, 0.9365, 0.7927, 0.9345, 0.7959, 0.9222, 0.7927, 0.9235, 0.788, 0.9242, 0.7898, 0.9228, 0.7953, 0.9172, 0.7923, 0.9189, 0.795, 0.9187, 0.7981, 0.9168, 0.7949, 0.9327, 0.7593, 0.931, 0.7619, 0.9305, 0.7592, 0.9325, 0.756, 0.9206, 0.7951, 0.9222, 0.7927, 0.9228, 0.7953, 0.9208, 0.7982, 0.916, 0.7875, 0.9172, 0.7923, 0.9168, 0.7949, 0.9153, 0.7892, 0.9604, 0.7349, 0.9601, 0.7409, 0.9583, 0.7396, 0.9586, 0.7336, 0.96, 0.7942, 0.9601, 0.8002, 0.9584, 0.7987, 0.9583, 0.7927, 0.9561, 0.8598, 0.9563, 0.8672, 0.9545, 0.8689, 0.9543, 0.8615, 0.9599, 0.7868, 0.96, 0.7942, 0.9583, 0.7927, 0.9582, 0.7853, 0.956, 0.852, 0.9561, 0.8598, 0.9543, 0.8615, 0.9543, 0.8537, 0.9599, 0.7789, 0.9599, 0.7868, 0.9582, 0.7853, 0.9582, 0.7774, 0.9561, 0.8449, 0.956, 0.852, 0.9543, 0.8537, 0.9543, 0.8467, 0.96, 0.7719, 0.9599, 0.7789, 0.9582, 0.7774, 0.9583, 0.7705, 0.9563, 0.8398, 0.9561, 0.8449, 0.9543, 0.8467, 0.9545, 0.8415, 0.9601, 0.7557, 0.9604, 0.7622, 0.9586, 0.7609, 0.9583, 0.7544, 0.9601, 0.7668, 0.96, 0.7719, 0.9583, 0.7705, 0.9584, 0.7654, 0.9456, 0.8513, 0.9456, 0.8446, 0.9473, 0.843, 0.9473, 0.8497, 0.96, 0.7483, 0.9601, 0.7557, 0.9583, 0.7544, 0.9582, 0.747, 0.9456, 0.8588, 0.9456, 0.8513, 0.9473, 0.8497, 0.9473, 0.8572, 0.9601, 0.7409, 0.96, 0.7483, 0.9582, 0.747, 0.9583, 0.7396, 0.9456, 0.8659, 0.9456, 0.8588, 0.9473, 0.8572, 0.9473, 0.8643, 0.9235, 0.7689, 0.9222, 0.7641, 0.9228, 0.7614, 0.9242, 0.7671, 0.9291, 0.7797, 0.9298, 0.7858, 0.9291, 0.7876, 0.9283, 0.7803, 0.9222, 0.7641, 0.9206, 0.7614, 0.9208, 0.7582, 0.9228, 0.7614, 0.938, 0.7724, 0.9373, 0.7662, 0.9379, 0.7643, 0.9387, 0.7716, 0.9206, 0.7614, 0.9189, 0.7613, 0.9187, 0.7581, 0.9208, 0.7582, 0.9298, 0.7858, 0.931, 0.7905, 0.9305, 0.7931, 0.9291, 0.7876, 0.9189, 0.7613, 0.9172, 0.7638, 0.9168, 0.761, 0.9187, 0.7581, 0.9373, 0.7662, 0.936, 0.7616, 0.9365, 0.7588, 0.9379, 0.7643, 0.9172, 0.7638, 0.916, 0.7684, 0.9153, 0.7665, 0.9168, 0.761, 0.931, 0.7905, 0.9327, 0.7929, 0.9325, 0.796, 0.9305, 0.7931, 0.916, 0.7684, 0.9153, 0.7746, 0.9145, 0.7738, 0.9153, 0.7665, 0.9344, 0.7591, 0.9327, 0.7593, 0.9325, 0.756, 0.9345, 0.7559, 0.9153, 0.7746, 0.9153, 0.7813, 0.9145, 0.7818, 0.9145, 0.7738, 0.936, 0.7616, 0.9344, 0.7591, 0.9345, 0.7559, 0.9365, 0.7588, 0.9153, 0.7813, 0.916, 0.7875, 0.9153, 0.7892, 0.9145, 0.7818, 0.9327, 0.7929, 0.9344, 0.7928, 0.9345, 0.7959, 0.9325, 0.796, 0.9521, 0.8342, 0.9531, 0.8357, 0.9529, 0.8398, 0.9515, 0.8377, 0.9528, 0.7413, 0.9524, 0.7447, 0.9514, 0.7438, 0.9519, 0.7391, 0.9542, 0.8356, 0.9552, 0.834, 0.9558, 0.8374, 0.9544, 0.8397, 0.9562, 0.7546, 0.9569, 0.7521, 0.9577, 0.7542, 0.9568, 0.7578, 0.9521, 0.8165, 0.9514, 0.8195, 0.9504, 0.8172, 0.9515, 0.813, 0.951, 0.8234, 0.951, 0.8275, 0.9499, 0.8283, 0.9499, 0.8225, 0.9535, 0.7545, 0.9543, 0.7559, 0.9542, 0.7596, 0.9529, 0.7575, 0.9569, 0.7416, 0.9562, 0.7389, 0.9568, 0.7358, 0.9577, 0.7395, 0.956, 0.831, 0.9564, 0.8271, 0.9575, 0.8278, 0.9569, 0.8332, 0.9535, 0.7387, 0.9528, 0.7413, 0.9519, 0.7391, 0.9529, 0.7355, 0.9514, 0.8313, 0.9521, 0.8342, 0.9515, 0.8377, 0.9504, 0.8337, 0.9531, 0.8149, 0.9521, 0.8165, 0.9515, 0.813, 0.9529, 0.8107, 0.9553, 0.756, 0.9562, 0.7546, 0.9568, 0.7578, 0.9555, 0.7597, 0.9528, 0.7518, 0.9535, 0.7545, 0.9529, 0.7575, 0.9519, 0.7538, 0.9573, 0.745, 0.9569, 0.7416, 0.9577, 0.7395, 0.9582, 0.7443, 0.9564, 0.823, 0.956, 0.8192, 0.9569, 0.8167, 0.9575, 0.822, 0.949, 0.8479, 0.949, 0.8526, 0.9473, 0.8527, 0.9474, 0.8474, 0.9375, 0.8461, 0.9374, 0.8494, 0.9358, 0.8491, 0.936, 0.8453, 0.9412, 0.8386, 0.9412, 0.8435, 0.9397, 0.8439, 0.9396, 0.8384, 0.949, 0.8574, 0.9492, 0.8616, 0.9476, 0.8629, 0.9474, 0.8582, 0.9373, 0.854, 0.9374, 0.8591, 0.9358, 0.8599, 0.9357, 0.8542, 0.9396, 0.8629, 0.9396, 0.8583, 0.9412, 0.8585, 0.9412, 0.8637, 0.9492, 0.8439, 0.949, 0.8479, 0.9474, 0.8474, 0.9476, 0.843, 0.9413, 0.8257, 0.9412, 0.829, 0.9397, 0.8276, 0.9397, 0.8239, 0.9396, 0.8535, 0.9396, 0.8491, 0.9412, 0.8482, 0.9412, 0.8531, 0.9412, 0.8336, 0.9412, 0.8386, 0.9396, 0.8384, 0.9396, 0.8327, 0.949, 0.8526, 0.949, 0.8574, 0.9474, 0.8582, 0.9473, 0.8527, 0.9374, 0.8494, 0.9373, 0.854, 0.9357, 0.8542, 0.9358, 0.8491, 0.9412, 0.8435, 0.9413, 0.8473, 0.9397, 0.8482, 0.9397, 0.8439, 0.9374, 0.8591, 0.9375, 0.8639, 0.936, 0.8653, 0.9358, 0.8599, 0.9396, 0.8583, 0.9396, 0.8535, 0.9412, 0.8531, 0.9412, 0.8585, 0.9412, 0.829, 0.9412, 0.8336, 0.9396, 0.8327, 0.9397, 0.8276, 0.956, 0.8192, 0.9552, 0.8163, 0.9558, 0.8127, 0.9569, 0.8167, 0.9562, 0.7389, 0.9553, 0.7374, 0.9555, 0.7337, 0.9568, 0.7358, 0.9564, 0.8271, 0.9564, 0.823, 0.9575, 0.822, 0.9575, 0.8278, 0.9543, 0.7559, 0.9553, 0.756, 0.9555, 0.7597, 0.9542, 0.7596, 0.9542, 0.8148, 0.9531, 0.8149, 0.9529, 0.8107, 0.9544, 0.8106, 0.9569, 0.7521, 0.9573, 0.7487, 0.9582, 0.7494, 0.9577, 0.7542, 0.9524, 0.7447, 0.9524, 0.7484, 0.9514, 0.749, 0.9514, 0.7438, 0.951, 0.8275, 0.9514, 0.8313, 0.9504, 0.8337, 0.9499, 0.8283, 0.9552, 0.834, 0.956, 0.831, 0.9569, 0.8332, 0.9558, 0.8374, 0.9553, 0.7374, 0.9543, 0.7374, 0.9542, 0.7336, 0.9555, 0.7337, 0.9514, 0.8195, 0.951, 0.8234, 0.9499, 0.8225, 0.9504, 0.8172, 0.9573, 0.7487, 0.9573, 0.745, 0.9582, 0.7443, 0.9582, 0.7494, 0.9524, 0.7484, 0.9528, 0.7518, 0.9519, 0.7538, 0.9514, 0.749, 0.9552, 0.8163, 0.9542, 0.8148, 0.9544, 0.8106, 0.9558, 0.8127, 0.9543, 0.7374, 0.9535, 0.7387, 0.9529, 0.7355, 0.9542, 0.7336, 0.9531, 0.8357, 0.9542, 0.8356, 0.9544, 0.8397, 0.9529, 0.8398, 0.6735, 0.3961, 0.677, 0.3949, 0.6779, 0.4195, 0.6738, 0.4208, 0.653, 0.4225, 0.6499, 0.4207, 0.6508, 0.3961, 0.6544, 0.3981, 0.6704, 0.3968, 0.6735, 0.3961, 0.6738, 0.4208, 0.6702, 0.4216, 0.6552, 0.4246, 0.653, 0.4225, 0.6544, 0.3981, 0.657, 0.4005, 0.6268, 0.4432, 0.6297, 0.4411, 0.6313, 0.4654, 0.628, 0.4678, 0.6681, 0.3969, 0.6704, 0.3968, 0.6702, 0.4216, 0.6676, 0.4218, 0.6343, 0.4246, 0.6313, 0.4232, 0.6314, 0.3987, 0.6348, 0.4003, 0.6235, 0.4445, 0.6268, 0.4432, 0.628, 0.4678, 0.6241, 0.4694, 0.6376, 0.4261, 0.6343, 0.4246, 0.6348, 0.4003, 0.6386, 0.402, 0.6202, 0.4449, 0.6235, 0.4445, 0.6241, 0.4694, 0.6204, 0.4698, 0.6408, 0.4275, 0.6376, 0.4261, 0.6386, 0.402, 0.6423, 0.4035, 0.6175, 0.4442, 0.6202, 0.4449, 0.6204, 0.4698, 0.6172, 0.469, 0.6804, 0.3935, 0.683, 0.392, 0.6847, 0.4162, 0.6817, 0.4178, 0.6464, 0.4197, 0.643, 0.4194, 0.6429, 0.3946, 0.6468, 0.3948, 0.677, 0.3949, 0.6804, 0.3935, 0.6817, 0.4178, 0.6779, 0.4195, 0.6499, 0.4207, 0.6464, 0.4197, 0.6468, 0.3948, 0.6508, 0.3961, 0.9404, 0.7719, 0.9405, 0.7817, 0.9388, 0.782, 0.9387, 0.7718, 0.9591, 0.8365, 0.9592, 0.8458, 0.9576, 0.8464, 0.9575, 0.8366, 0.9405, 0.7817, 0.9407, 0.791, 0.9391, 0.7917, 0.9388, 0.782, 0.9592, 0.8458, 0.9593, 0.8533, 0.9577, 0.8542, 0.9576, 0.8464, 0.9271, 0.7587, 0.9268, 0.7663, 0.9251, 0.766, 0.9255, 0.7581, 0.9396, 0.8234, 0.9396, 0.8145, 0.9412, 0.8146, 0.9412, 0.8239, 0.9268, 0.7663, 0.9267, 0.7754, 0.925, 0.7755, 0.9251, 0.766, 0.9396, 0.8145, 0.9396, 0.8051, 0.9412, 0.8048, 0.9412, 0.8146, 0.9267, 0.7754, 0.9268, 0.7848, 0.9251, 0.7853, 0.925, 0.7755, 0.9396, 0.8051, 0.9396, 0.7967, 0.9412, 0.796, 0.9412, 0.8048, 0.9593, 0.8115, 0.9592, 0.8179, 0.9576, 0.8172, 0.9577, 0.8106, 0.9268, 0.7848, 0.9271, 0.7929, 0.9255, 0.7938, 0.9251, 0.7853, 0.9407, 0.7567, 0.9405, 0.7631, 0.9388, 0.7626, 0.9391, 0.7559, 0.9592, 0.8179, 0.9591, 0.8267, 0.9575, 0.8264, 0.9576, 0.8172, 0.9405, 0.7631, 0.9404, 0.7719, 0.9387, 0.7718, 0.9388, 0.7626, 0.9591, 0.8267, 0.9591, 0.8365, 0.9575, 0.8366, 0.9575, 0.8264, 0.9157, 0.736, 0.9166, 0.7433, 0.9156, 0.747, 0.9145, 0.7375, 0.9316, 0.7143, 0.9302, 0.7197, 0.9293, 0.7161, 0.9311, 0.7092, 0.9302, 0.7197, 0.9294, 0.7268, 0.9283, 0.7253, 0.9293, 0.7161, 0.9157, 0.7279, 0.9157, 0.736, 0.9145, 0.7375, 0.9145, 0.7271, 0.9373, 0.7476, 0.9388, 0.7422, 0.9404, 0.7453, 0.9386, 0.7522, 0.9166, 0.7204, 0.9157, 0.7279, 0.9145, 0.7271, 0.9156, 0.7174, 0.9335, 0.7115, 0.9316, 0.7143, 0.9311, 0.7092, 0.9335, 0.7056, 0.918, 0.7147, 0.9166, 0.7204, 0.9156, 0.7174, 0.9175, 0.7099, 0.9335, 0.7503, 0.9355, 0.7504, 0.9361, 0.7559, 0.9335, 0.7557, 0.924, 0.7143, 0.9221, 0.7113, 0.9228, 0.7056, 0.9253, 0.7094, 0.92, 0.7114, 0.918, 0.7147, 0.9175, 0.7099, 0.92, 0.7057, 0.9355, 0.7504, 0.9373, 0.7476, 0.9386, 0.7522, 0.9361, 0.7559, 0.9255, 0.7198, 0.924, 0.7143, 0.9253, 0.7094, 0.9272, 0.7166, 0.9221, 0.7113, 0.92, 0.7114, 0.92, 0.7057, 0.9228, 0.7056, 0.9355, 0.7117, 0.9335, 0.7115, 0.9335, 0.7056, 0.9361, 0.7057, 0.9263, 0.7272, 0.9255, 0.7198, 0.9272, 0.7166, 0.9283, 0.7262, 0.6642, 0.3946, 0.6631, 0.3964, 0.6631, 0.4751, 0.6642, 0.4732, 0.6631, 0.3964, 0.6615, 0.3991, 0.6615, 0.4778, 0.6631, 0.4751, 0.6615, 0.3991, 0.6598, 0.4023, 0.6598, 0.481, 0.6615, 0.4778, 0.6598, 0.4023, 0.6582, 0.4055, 0.6582, 0.4842, 0.6598, 0.481, 0.6582, 0.4055, 0.657, 0.4083, 0.657, 0.487, 0.6582, 0.4842, 0.666, 0.6351, 0.671, 0.6254, 0.6593, 0.3935, 0.6542, 0.4032, 0.671, 0.6254, 0.6763, 0.6153, 0.6646, 0.3834, 0.6593, 0.3935, 0.6763, 0.6153, 0.6811, 0.6064, 0.6694, 0.3744, 0.6646, 0.3834, 0.6811, 0.6064, 0.6847, 0.5999, 0.6729, 0.368, 0.6694, 0.3744, 0.6944, 0.4106, 0.6958, 0.4141, 0.6958, 0.3404, 0.6944, 0.337, 0.6958, 0.4141, 0.6975, 0.4175, 0.6975, 0.3439, 0.6958, 0.3404, 0.6975, 0.4175, 0.6992, 0.4205, 0.6992, 0.3468, 0.6975, 0.3439, 0.6542, 0.2715, 0.6504, 0.2608, 0.6384, 0.5106, 0.6423, 0.5213, 0.6504, 0.2608, 0.6454, 0.2496, 0.6335, 0.4995, 0.6384, 0.5106, 0.6861, 0.3554, 0.6868, 0.3907, 0.6886, 0.3878, 0.6879, 0.3524, 0.6454, 0.2496, 0.6401, 0.2398, 0.6281, 0.4896, 0.6335, 0.4995, 0.6401, 0.2398, 0.6352, 0.2327, 0.6233, 0.4825, 0.6281, 0.4896, 0.685, 0.3437, 0.7241, 0.3782, 0.7244, 0.3421, 0.6852, 0.3214, 0.9546, 0.7933, 0.9536, 0.7922, 0.9526, 0.7924, 0.9517, 0.794, 0.9509, 0.7966, 0.9505, 0.7999, 0.9505, 0.8034, 0.9509, 0.8065, 0.9517, 0.8088, 0.9526, 0.8099, 0.9536, 0.8096, 0.9546, 0.808, 0.9553, 0.8054, 0.9557, 0.8021, 0.9557, 0.7986, 0.9553, 0.7955, 0.6904, 0.4813, 0.6904, 0.5165, 0.6917, 0.512, 0.6917, 0.4768, 0.6335, 0.4995, 0.6493, 0.6365, 0.6542, 0.6476, 0.6384, 0.5106, 0.6898, 0.3519, 0.6905, 0.3873, 0.6923, 0.3893, 0.6916, 0.354, 0.6646, 0.3834, 0.6799, 0.2417, 0.6746, 0.2518, 0.6593, 0.3935, 0.6849, 0.4813, 0.6849, 0.5165, 0.6868, 0.519, 0.6868, 0.4838, 0.6847, 0.3603, 0.6855, 0.3956, 0.6868, 0.3907, 0.6861, 0.3554, 0.6887, 0.4838, 0.6887, 0.519, 0.6904, 0.5165, 0.6904, 0.4813, 0.6281, 0.4896, 0.6439, 0.6267, 0.6493, 0.6365, 0.6335, 0.4995, 0.6879, 0.3524, 0.6886, 0.3878, 0.6905, 0.3873, 0.6898, 0.3519, 0.6694, 0.3744, 0.6847, 0.2327, 0.6799, 0.2417, 0.6646, 0.3834, 0.6916, 0.354, 0.6923, 0.3893, 0.6937, 0.3936, 0.693, 0.3582, 0.6835, 0.4767, 0.6835, 0.5119, 0.6849, 0.5165, 0.6849, 0.4813, 0.6593, 0.3935, 0.6746, 0.2518, 0.6696, 0.2615, 0.6542, 0.4032, 0.6868, 0.4838, 0.6868, 0.519, 0.6887, 0.519, 0.6887, 0.4838, 0.6233, 0.4825, 0.6391, 0.6196, 0.6439, 0.6267, 0.6281, 0.4896, 0.6423, 0.4689, 0.6408, 0.4275, 0.6376, 0.4261, 0.6391, 0.4675, 0.635, 0.4689, 0.6344, 0.5102, 0.6378, 0.5102, 0.637, 0.4689, 0.6223, 0.5128, 0.6205, 0.4702, 0.6172, 0.4714, 0.6202, 0.5136, 0.685, 0.2728, 0.7241, 0.2634, 0.7235, 0.2327, 0.6847, 0.2538, 0.6264, 0.5128, 0.6272, 0.4702, 0.6241, 0.4698, 0.6244, 0.5126, 0.6495, 0.5105, 0.6492, 0.4669, 0.6458, 0.4674, 0.6474, 0.5108, 0.6852, 0.3214, 0.7244, 0.3421, 0.7244, 0.3018, 0.6852, 0.2965, 0.637, 0.4689, 0.6378, 0.5102, 0.6408, 0.5103, 0.6389, 0.4689, 0.6847, 0.3599, 0.7235, 0.4045, 0.7241, 0.3782, 0.685, 0.3437, 0.6532, 0.5117, 0.6552, 0.4687, 0.6525, 0.4674, 0.6515, 0.5108, 0.633, 0.4689, 0.6313, 0.5103, 0.6344, 0.5102, 0.635, 0.4689, 0.6244, 0.5126, 0.6241, 0.4698, 0.6205, 0.4702, 0.6223, 0.5128, 0.6474, 0.5108, 0.6458, 0.4674, 0.6429, 0.4687, 0.6456, 0.5117, 0.6852, 0.2965, 0.7244, 0.3018, 0.7241, 0.2634, 0.685, 0.2728, 0.6278, 0.5136, 0.6295, 0.4714, 0.6272, 0.4702, 0.6264, 0.5128, 0.6515, 0.5108, 0.6525, 0.4674, 0.6492, 0.4669, 0.6495, 0.5105, 0.9395, 0.7351, 0.9414, 0.7361, 0.9414, 0.7262, 0.9395, 0.7274, 0.6218, 0.4024, 0.6202, 0.4449, 0.6235, 0.4445, 0.6251, 0.4021, 0.6391, 0.4675, 0.6376, 0.4261, 0.6343, 0.4246, 0.6358, 0.466, 0.6251, 0.4021, 0.6235, 0.4445, 0.6268, 0.4432, 0.6284, 0.4008, 0.6358, 0.466, 0.6343, 0.4246, 0.6313, 0.4232, 0.6328, 0.4646, 0.6698, 0.3568, 0.6681, 0.3969, 0.6704, 0.3968, 0.6721, 0.3567, 0.6284, 0.4008, 0.6268, 0.4432, 0.6297, 0.4411, 0.6313, 0.3987, 0.657, 0.4669, 0.6552, 0.4246, 0.653, 0.4225, 0.6547, 0.4647, 0.6721, 0.3567, 0.6704, 0.3968, 0.6735, 0.3961, 0.6753, 0.356, 0.6547, 0.4647, 0.653, 0.4225, 0.6499, 0.4207, 0.6516, 0.463, 0.6753, 0.356, 0.6735, 0.3961, 0.677, 0.3949, 0.6788, 0.3548, 0.6516, 0.463, 0.6499, 0.4207, 0.6464, 0.4197, 0.6481, 0.4619, 0.6788, 0.3548, 0.677, 0.3949, 0.6804, 0.3935, 0.6821, 0.3534, 0.6481, 0.4619, 0.6464, 0.4197, 0.643, 0.4194, 0.6448, 0.4617, 0.6821, 0.3534, 0.6804, 0.3935, 0.683, 0.392, 0.6847, 0.3519, 0.619, 0.4018, 0.6175, 0.4442, 0.6202, 0.4449, 0.6218, 0.4024, 0.9221, 0.7113, 0.9219, 0.7154, 0.9234, 0.7177, 0.924, 0.7143, 0.9388, 0.7422, 0.9404, 0.7453, 0.9414, 0.7361, 0.9395, 0.7351, 0.9166, 0.7433, 0.9156, 0.747, 0.9175, 0.7543, 0.918, 0.7489, 0.9294, 0.7268, 0.9283, 0.7253, 0.9283, 0.7353, 0.9294, 0.7345, 0.918, 0.7489, 0.9175, 0.7543, 0.92, 0.7581, 0.92, 0.7519, 0.9395, 0.7274, 0.9414, 0.7262, 0.9404, 0.7169, 0.9388, 0.7203, 0.92, 0.7519, 0.92, 0.7581, 0.9228, 0.7579, 0.9221, 0.7517, 0.9294, 0.7345, 0.9283, 0.7353, 0.9293, 0.7446, 0.9302, 0.7416, 0.9221, 0.7517, 0.9228, 0.7579, 0.9253, 0.7538, 0.924, 0.7485, 0.9388, 0.7203, 0.9404, 0.7169, 0.9386, 0.7097, 0.9373, 0.7147, 0.924, 0.7485, 0.9253, 0.7538, 0.9272, 0.7463, 0.9255, 0.7427, 0.9302, 0.7416, 0.9293, 0.7446, 0.9311, 0.7517, 0.9316, 0.7472, 0.9255, 0.7427, 0.9272, 0.7463, 0.9283, 0.7366, 0.9263, 0.7353, 0.9373, 0.7147, 0.9386, 0.7097, 0.9361, 0.7057, 0.9355, 0.7117, 0.9263, 0.7353, 0.9283, 0.7366, 0.9283, 0.7262, 0.9263, 0.7272, 0.9316, 0.7472, 0.9311, 0.7517, 0.9335, 0.7557, 0.9335, 0.7503, 0.9433, 0.8479, 0.9415, 0.8482, 0.9414, 0.8541, 0.9432, 0.8538, 0.92, 0.7114, 0.9202, 0.7155, 0.9219, 0.7154, 0.9221, 0.7113, 0.92, 0.7519, 0.9202, 0.7478, 0.9186, 0.7454, 0.918, 0.7489, 0.924, 0.7143, 0.9234, 0.7177, 0.9246, 0.7222, 0.9255, 0.7198, 0.918, 0.7489, 0.9186, 0.7454, 0.9174, 0.741, 0.9166, 0.7433, 0.9255, 0.7198, 0.9246, 0.7222, 0.9253, 0.7281, 0.9263, 0.7272, 0.9166, 0.7433, 0.9174, 0.741, 0.9168, 0.7351, 0.9157, 0.736, 0.9263, 0.7272, 0.9253, 0.7281, 0.9253, 0.7345, 0.9263, 0.7353, 0.9157, 0.736, 0.9168, 0.7351, 0.9168, 0.7287, 0.9157, 0.7279, 0.9263, 0.7353, 0.9253, 0.7345, 0.9246, 0.7405, 0.9255, 0.7427, 0.9157, 0.7279, 0.9168, 0.7287, 0.9174, 0.7227, 0.9166, 0.7204, 0.9255, 0.7427, 0.9246, 0.7405, 0.9234, 0.7451, 0.924, 0.7485, 0.9166, 0.7204, 0.9174, 0.7227, 0.9186, 0.718, 0.918, 0.7147, 0.924, 0.7485, 0.9234, 0.7451, 0.9219, 0.7477, 0.9221, 0.7517, 0.918, 0.7147, 0.9186, 0.718, 0.9202, 0.7155, 0.92, 0.7114, 0.9221, 0.7517, 0.9219, 0.7477, 0.9202, 0.7478, 0.92, 0.7519, 0.9465, 0.8106, 0.9448, 0.8107, 0.9432, 0.8132, 0.942, 0.8179, 0.9414, 0.8239, 0.9414, 0.8303, 0.942, 0.8362, 0.9432, 0.8407, 0.9448, 0.843, 0.9465, 0.8429, 0.948, 0.8403, 0.9492, 0.8357, 0.9499, 0.8297, 0.9499, 0.8233, 0.9492, 0.8174, 0.948, 0.8129, 0.9394, 0.8454, 0.9375, 0.8453, 0.9375, 0.8511, 0.9394, 0.8511, 0.9432, 0.8538, 0.9414, 0.8541, 0.9415, 0.8601, 0.9433, 0.8598, 0.9394, 0.8511, 0.9375, 0.8511, 0.9375, 0.8571, 0.9394, 0.8571, 0.9433, 0.8598, 0.9415, 0.8601, 0.9417, 0.8653, 0.9435, 0.8651, 0.9456, 0.843, 0.9437, 0.8437, 0.9436, 0.8479, 0.9454, 0.8472, 0.9394, 0.8571, 0.9375, 0.8571, 0.9375, 0.8625, 0.9394, 0.8626, 0.9599, 0.706, 0.9581, 0.7056, 0.958, 0.7097, 0.9598, 0.7102, 0.9454, 0.8472, 0.9436, 0.8479, 0.9435, 0.8535, 0.9453, 0.8528, 0.9598, 0.7102, 0.958, 0.7097, 0.9579, 0.7153, 0.9598, 0.7158, 0.9453, 0.8528, 0.9435, 0.8535, 0.9436, 0.8599, 0.9454, 0.8591, 0.9598, 0.7158, 0.9579, 0.7153, 0.9579, 0.7216, 0.9598, 0.7221, 0.9454, 0.8591, 0.9436, 0.8599, 0.9437, 0.8659, 0.9456, 0.8651, 0.9598, 0.7221, 0.9579, 0.7216, 0.958, 0.7277, 0.9598, 0.7282, 0.9435, 0.843, 0.9417, 0.8433, 0.9415, 0.8482, 0.9433, 0.8479, 0.9598, 0.7282, 0.958, 0.7277, 0.9581, 0.7325, 0.9599, 0.733, 0.938, 0.7791, 0.9387, 0.7796, 0.9387, 0.7716, 0.938, 0.7724, 0.9241, 0.7752, 0.925, 0.7745, 0.9242, 0.7671, 0.9235, 0.7689, 0.9291, 0.773, 0.9283, 0.7723, 0.9283, 0.7803, 0.9291, 0.7797, 0.936, 0.7901, 0.9365, 0.7927, 0.9379, 0.787, 0.9373, 0.7853, 0.9241, 0.7819, 0.925, 0.7825, 0.925, 0.7745, 0.9241, 0.7752, 0.9373, 0.7853, 0.9379, 0.787, 0.9387, 0.7796, 0.938, 0.7791, 0.931, 0.7619, 0.9305, 0.7592, 0.9291, 0.7649, 0.9298, 0.7667, 0.9235, 0.788, 0.9242, 0.7898, 0.925, 0.7825, 0.9241, 0.7819, 0.9298, 0.7667, 0.9291, 0.7649, 0.9283, 0.7723, 0.9291, 0.773, 0.9189, 0.795, 0.9187, 0.7981, 0.9208, 0.7982, 0.9206, 0.7951, 0.9344, 0.7928, 0.9345, 0.7959, 0.9365, 0.7927, 0.936, 0.7901, 0.9222, 0.7927, 0.9228, 0.7953, 0.9242, 0.7898, 0.9235, 0.788, 0.9172, 0.7923, 0.9168, 0.7949, 0.9187, 0.7981, 0.9189, 0.795, 0.9327, 0.7593, 0.9325, 0.756, 0.9305, 0.7592, 0.931, 0.7619, 0.9206, 0.7951, 0.9208, 0.7982, 0.9228, 0.7953, 0.9222, 0.7927, 0.916, 0.7875, 0.9153, 0.7892, 0.9168, 0.7949, 0.9172, 0.7923, 0.9604, 0.7349, 0.9586, 0.7336, 0.9583, 0.7396, 0.9601, 0.7409, 0.96, 0.7942, 0.9583, 0.7927, 0.9584, 0.7987, 0.9601, 0.8002, 0.9561, 0.8598, 0.9543, 0.8615, 0.9545, 0.8689, 0.9563, 0.8672, 0.9599, 0.7868, 0.9582, 0.7853, 0.9583, 0.7927, 0.96, 0.7942, 0.956, 0.852, 0.9543, 0.8537, 0.9543, 0.8615, 0.9561, 0.8598, 0.9599, 0.7789, 0.9582, 0.7774, 0.9582, 0.7853, 0.9599, 0.7868, 0.9561, 0.8449, 0.9543, 0.8467, 0.9543, 0.8537, 0.956, 0.852, 0.96, 0.7719, 0.9583, 0.7705, 0.9582, 0.7774, 0.9599, 0.7789, 0.9563, 0.8398, 0.9545, 0.8415, 0.9543, 0.8467, 0.9561, 0.8449, 0.9601, 0.7557, 0.9583, 0.7544, 0.9586, 0.7609, 0.9604, 0.7622, 0.9601, 0.7668, 0.9584, 0.7654, 0.9583, 0.7705, 0.96, 0.7719, 0.9456, 0.8513, 0.9473, 0.8497, 0.9473, 0.843, 0.9456, 0.8446, 0.96, 0.7483, 0.9582, 0.747, 0.9583, 0.7544, 0.9601, 0.7557, 0.9456, 0.8588, 0.9473, 0.8572, 0.9473, 0.8497, 0.9456, 0.8513, 0.9601, 0.7409, 0.9583, 0.7396, 0.9582, 0.747, 0.96, 0.7483, 0.9456, 0.8659, 0.9473, 0.8643, 0.9473, 0.8572, 0.9456, 0.8588, 0.9235, 0.7689, 0.9242, 0.7671, 0.9228, 0.7614, 0.9222, 0.7641, 0.9291, 0.7797, 0.9283, 0.7803, 0.9291, 0.7876, 0.9298, 0.7858, 0.9222, 0.7641, 0.9228, 0.7614, 0.9208, 0.7582, 0.9206, 0.7614, 0.938, 0.7724, 0.9387, 0.7716, 0.9379, 0.7643, 0.9373, 0.7662, 0.9206, 0.7614, 0.9208, 0.7582, 0.9187, 0.7581, 0.9189, 0.7613, 0.9298, 0.7858, 0.9291, 0.7876, 0.9305, 0.7931, 0.931, 0.7905, 0.9189, 0.7613, 0.9187, 0.7581, 0.9168, 0.761, 0.9172, 0.7638, 0.9373, 0.7662, 0.9379, 0.7643, 0.9365, 0.7588, 0.936, 0.7616, 0.9172, 0.7638, 0.9168, 0.761, 0.9153, 0.7665, 0.916, 0.7684, 0.931, 0.7905, 0.9305, 0.7931, 0.9325, 0.796, 0.9327, 0.7929, 0.916, 0.7684, 0.9153, 0.7665, 0.9145, 0.7738, 0.9153, 0.7746, 0.9344, 0.7591, 0.9345, 0.7559, 0.9325, 0.756, 0.9327, 0.7593, 0.9153, 0.7746, 0.9145, 0.7738, 0.9145, 0.7818, 0.9153, 0.7813, 0.936, 0.7616, 0.9365, 0.7588, 0.9345, 0.7559, 0.9344, 0.7591, 0.9153, 0.7813, 0.9145, 0.7818, 0.9153, 0.7892, 0.916, 0.7875, 0.9327, 0.7929, 0.9325, 0.796, 0.9345, 0.7959, 0.9344, 0.7928, 0.9521, 0.8342, 0.9515, 0.8377, 0.9529, 0.8398, 0.9531, 0.8357, 0.9528, 0.7413, 0.9519, 0.7391, 0.9514, 0.7438, 0.9524, 0.7447, 0.9542, 0.8356, 0.9544, 0.8397, 0.9558, 0.8374, 0.9552, 0.834, 0.9562, 0.7546, 0.9568, 0.7578, 0.9577, 0.7542, 0.9569, 0.7521, 0.9521, 0.8165, 0.9515, 0.813, 0.9504, 0.8172, 0.9514, 0.8195, 0.951, 0.8234, 0.9499, 0.8225, 0.9499, 0.8283, 0.951, 0.8275, 0.9535, 0.7545, 0.9529, 0.7575, 0.9542, 0.7596, 0.9543, 0.7559, 0.9569, 0.7416, 0.9577, 0.7395, 0.9568, 0.7358, 0.9562, 0.7389, 0.956, 0.831, 0.9569, 0.8332, 0.9575, 0.8278, 0.9564, 0.8271, 0.9535, 0.7387, 0.9529, 0.7355, 0.9519, 0.7391, 0.9528, 0.7413, 0.9514, 0.8313, 0.9504, 0.8337, 0.9515, 0.8377, 0.9521, 0.8342, 0.9531, 0.8149, 0.9529, 0.8107, 0.9515, 0.813, 0.9521, 0.8165, 0.9553, 0.756, 0.9555, 0.7597, 0.9568, 0.7578, 0.9562, 0.7546, 0.9528, 0.7518, 0.9519, 0.7538, 0.9529, 0.7575, 0.9535, 0.7545, 0.9573, 0.745, 0.9582, 0.7443, 0.9577, 0.7395, 0.9569, 0.7416, 0.9564, 0.823, 0.9575, 0.822, 0.9569, 0.8167, 0.956, 0.8192, 0.949, 0.8479, 0.9474, 0.8474, 0.9473, 0.8527, 0.949, 0.8526, 0.9375, 0.8461, 0.936, 0.8453, 0.9358, 0.8491, 0.9374, 0.8494, 0.9412, 0.8386, 0.9396, 0.8384, 0.9397, 0.8439, 0.9412, 0.8435, 0.949, 0.8574, 0.9474, 0.8582, 0.9476, 0.8629, 0.9492, 0.8616, 0.9373, 0.854, 0.9357, 0.8542, 0.9358, 0.8599, 0.9374, 0.8591, 0.9396, 0.8629, 0.9412, 0.8637, 0.9412, 0.8585, 0.9396, 0.8583, 0.9492, 0.8439, 0.9476, 0.843, 0.9474, 0.8474, 0.949, 0.8479, 0.9413, 0.8257, 0.9397, 0.8239, 0.9397, 0.8276, 0.9412, 0.829, 0.9396, 0.8535, 0.9412, 0.8531, 0.9412, 0.8482, 0.9396, 0.8491, 0.9412, 0.8336, 0.9396, 0.8327, 0.9396, 0.8384, 0.9412, 0.8386, 0.949, 0.8526, 0.9473, 0.8527, 0.9474, 0.8582, 0.949, 0.8574, 0.9374, 0.8494, 0.9358, 0.8491, 0.9357, 0.8542, 0.9373, 0.854, 0.9412, 0.8435, 0.9397, 0.8439, 0.9397, 0.8482, 0.9413, 0.8473, 0.9374, 0.8591, 0.9358, 0.8599, 0.936, 0.8653, 0.9375, 0.8639, 0.9396, 0.8583, 0.9412, 0.8585, 0.9412, 0.8531, 0.9396, 0.8535, 0.9412, 0.829, 0.9397, 0.8276, 0.9396, 0.8327, 0.9412, 0.8336, 0.956, 0.8192, 0.9569, 0.8167, 0.9558, 0.8127, 0.9552, 0.8163, 0.9562, 0.7389, 0.9568, 0.7358, 0.9555, 0.7337, 0.9553, 0.7374, 0.9564, 0.8271, 0.9575, 0.8278, 0.9575, 0.822, 0.9564, 0.823, 0.9543, 0.7559, 0.9542, 0.7596, 0.9555, 0.7597, 0.9553, 0.756, 0.9542, 0.8148, 0.9544, 0.8106, 0.9529, 0.8107, 0.9531, 0.8149, 0.9569, 0.7521, 0.9577, 0.7542, 0.9582, 0.7494, 0.9573, 0.7487, 0.9524, 0.7447, 0.9514, 0.7438, 0.9514, 0.749, 0.9524, 0.7484, 0.951, 0.8275, 0.9499, 0.8283, 0.9504, 0.8337, 0.9514, 0.8313, 0.9552, 0.834, 0.9558, 0.8374, 0.9569, 0.8332, 0.956, 0.831, 0.9553, 0.7374, 0.9555, 0.7337, 0.9542, 0.7336, 0.9543, 0.7374, 0.9514, 0.8195, 0.9504, 0.8172, 0.9499, 0.8225, 0.951, 0.8234, 0.9573, 0.7487, 0.9582, 0.7494, 0.9582, 0.7443, 0.9573, 0.745, 0.9524, 0.7484, 0.9514, 0.749, 0.9519, 0.7538, 0.9528, 0.7518, 0.9552, 0.8163, 0.9558, 0.8127, 0.9544, 0.8106, 0.9542, 0.8148, 0.9543, 0.7374, 0.9542, 0.7336, 0.9529, 0.7355, 0.9535, 0.7387, 0.9531, 0.8357, 0.9529, 0.8398, 0.9544, 0.8397, 0.9542, 0.8356, 0.6735, 0.3961, 0.6738, 0.4208, 0.6779, 0.4195, 0.677, 0.3949, 0.653, 0.4225, 0.6544, 0.3981, 0.6508, 0.3961, 0.6499, 0.4207, 0.6704, 0.3968, 0.6702, 0.4216, 0.6738, 0.4208, 0.6735, 0.3961, 0.6552, 0.4246, 0.657, 0.4005, 0.6544, 0.3981, 0.653, 0.4225, 0.6268, 0.4432, 0.628, 0.4678, 0.6313, 0.4654, 0.6297, 0.4411, 0.6681, 0.3969, 0.6676, 0.4218, 0.6702, 0.4216, 0.6704, 0.3968, 0.6343, 0.4246, 0.6348, 0.4003, 0.6314, 0.3987, 0.6313, 0.4232, 0.6235, 0.4445, 0.6241, 0.4694, 0.628, 0.4678, 0.6268, 0.4432, 0.6376, 0.4261, 0.6386, 0.402, 0.6348, 0.4003, 0.6343, 0.4246, 0.6202, 0.4449, 0.6204, 0.4698, 0.6241, 0.4694, 0.6235, 0.4445, 0.6408, 0.4275, 0.6423, 0.4035, 0.6386, 0.402, 0.6376, 0.4261, 0.6175, 0.4442, 0.6172, 0.469, 0.6204, 0.4698, 0.6202, 0.4449, 0.6804, 0.3935, 0.6817, 0.4178, 0.6847, 0.4162, 0.683, 0.392, 0.6464, 0.4197, 0.6468, 0.3948, 0.6429, 0.3946, 0.643, 0.4194, 0.677, 0.3949, 0.6779, 0.4195, 0.6817, 0.4178, 0.6804, 0.3935, 0.6499, 0.4207, 0.6508, 0.3961, 0.6468, 0.3948, 0.6464, 0.4197, 0.9404, 0.7719, 0.9387, 0.7718, 0.9388, 0.782, 0.9405, 0.7817, 0.9591, 0.8365, 0.9575, 0.8366, 0.9576, 0.8464, 0.9592, 0.8458, 0.9405, 0.7817, 0.9388, 0.782, 0.9391, 0.7917, 0.9407, 0.791, 0.9592, 0.8458, 0.9576, 0.8464, 0.9577, 0.8542, 0.9593, 0.8533, 0.9271, 0.7587, 0.9255, 0.7581, 0.9251, 0.766, 0.9268, 0.7663, 0.9396, 0.8234, 0.9412, 0.8239, 0.9412, 0.8146, 0.9396, 0.8145, 0.9268, 0.7663, 0.9251, 0.766, 0.925, 0.7755, 0.9267, 0.7754, 0.9396, 0.8145, 0.9412, 0.8146, 0.9412, 0.8048, 0.9396, 0.8051, 0.9267, 0.7754, 0.925, 0.7755, 0.9251, 0.7853, 0.9268, 0.7848, 0.9396, 0.8051, 0.9412, 0.8048, 0.9412, 0.796, 0.9396, 0.7967, 0.9593, 0.8115, 0.9577, 0.8106, 0.9576, 0.8172, 0.9592, 0.8179, 0.9268, 0.7848, 0.9251, 0.7853, 0.9255, 0.7938, 0.9271, 0.7929, 0.9407, 0.7567, 0.9391, 0.7559, 0.9388, 0.7626, 0.9405, 0.7631, 0.9592, 0.8179, 0.9576, 0.8172, 0.9575, 0.8264, 0.9591, 0.8267, 0.9405, 0.7631, 0.9388, 0.7626, 0.9387, 0.7718, 0.9404, 0.7719, 0.9591, 0.8267, 0.9575, 0.8264, 0.9575, 0.8366, 0.9591, 0.8365, 0.9157, 0.736, 0.9145, 0.7375, 0.9156, 0.747, 0.9166, 0.7433, 0.9316, 0.7143, 0.9311, 0.7092, 0.9293, 0.7161, 0.9302, 0.7197, 0.9302, 0.7197, 0.9293, 0.7161, 0.9283, 0.7253, 0.9294, 0.7268, 0.9157, 0.7279, 0.9145, 0.7271, 0.9145, 0.7375, 0.9157, 0.736, 0.9373, 0.7476, 0.9386, 0.7522, 0.9404, 0.7453, 0.9388, 0.7422, 0.9166, 0.7204, 0.9156, 0.7174, 0.9145, 0.7271, 0.9157, 0.7279, 0.9335, 0.7115, 0.9335, 0.7056, 0.9311, 0.7092, 0.9316, 0.7143, 0.918, 0.7147, 0.9175, 0.7099, 0.9156, 0.7174, 0.9166, 0.7204, 0.9335, 0.7503, 0.9335, 0.7557, 0.9361, 0.7559, 0.9355, 0.7504, 0.924, 0.7143, 0.9253, 0.7094, 0.9228, 0.7056, 0.9221, 0.7113, 0.92, 0.7114, 0.92, 0.7057, 0.9175, 0.7099, 0.918, 0.7147, 0.9355, 0.7504, 0.9361, 0.7559, 0.9386, 0.7522, 0.9373, 0.7476, 0.9255, 0.7198, 0.9272, 0.7166, 0.9253, 0.7094, 0.924, 0.7143, 0.9221, 0.7113, 0.9228, 0.7056, 0.92, 0.7057, 0.92, 0.7114, 0.9355, 0.7117, 0.9361, 0.7057, 0.9335, 0.7056, 0.9335, 0.7115, 0.9263, 0.7272, 0.9283, 0.7262, 0.9272, 0.7166, 0.9255, 0.7198])
me_cube_001.materials.append(mat_material)
me_cube_001.use_remesh_preserve_volume = False
me_cube_001.use_remesh_preserve_attributes = False
me_cube_001.use_mirror_vertex_groups = False
me_cube_001.update()

# ---- objects
ob_boat = bpy.data.objects.new('Boat', me_cube_001)

# ---- transforms, parenting, visibility, modifiers, constraints
ob_boat.location = (0.0, 0.0, 0.0)
ob_boat.scale = (12.8, 1.0, 1.0)
ob_boat.lineart.crease_threshold = 0.0

# ---- collection membership
col_collection_1.objects.link(ob_boat)

# ---- scene / render settings (as saved in the file)
scene.frame_start = 1; scene.frame_end = 250; scene.frame_set(118)
scene.render.engine = 'CYCLES'
scene.render.resolution_percentage = 50
scene.render.dither_intensity = 0.0
scene.cycles.use_denoising = False
scene.cycles.samples = 128
scene.cycles.sampling_pattern = 'TABULATED_SOBOL'
scene.cycles.use_adaptive_sampling = False
scene.cycles.use_light_tree = False
scene.cycles.blur_glossy = 0.0
scene.cycles.sample_clamp_indirect = 0.0
scene.view_settings.view_transform = 'Standard'
bpy.context.view_layer.update()

# ---- added for rendering (the .blend has no active camera and no usable light): camera, sun
cam_auto = bpy.data.cameras.new('AutoCamera')
cam_auto.lens = 50.0
cam_auto.sensor_width = 36.0
cam_auto.clip_end = 1000.0
ob_auto_camera = bpy.data.objects.new('AutoCamera', cam_auto)
scene.collection.objects.link(ob_auto_camera)
ob_auto_camera.location = (42.5572, -53.782, 35.3922)
ob_auto_camera.rotation_euler = (1.09748, -7.21219e-08, 0.694738)
scene.camera = ob_auto_camera
light_auto_sun = bpy.data.lights.new('AutoSun', 'SUN')
light_auto_sun.energy = 3.0
light_auto_sun.angle = 0.0523599
ob_auto_sun = bpy.data.objects.new('AutoSun', light_auto_sun)
scene.collection.objects.link(ob_auto_sun)
ob_auto_sun.rotation_euler = (0.872665, 0.174533, 0.523599)
bpy.context.view_layer.update()
